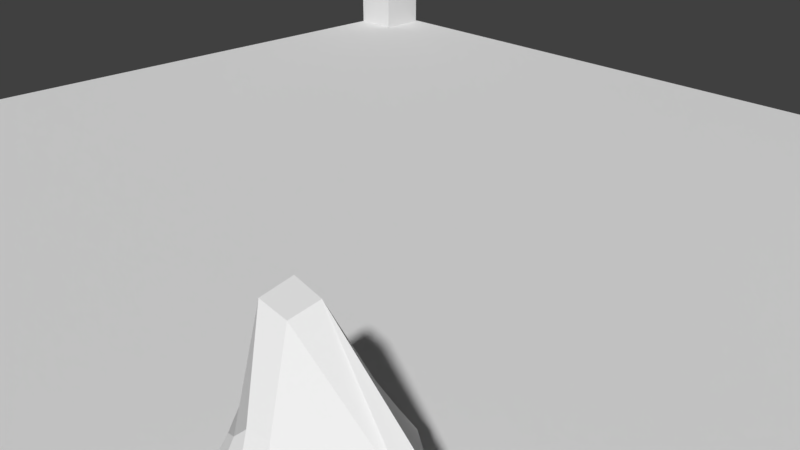 # Source: blob.blend  (saved by Blender 2.79.0; exported with 4.5.12 LTS)
import bpy
from mathutils import Matrix  # noqa: F401  (used for matrix-valued properties, if any)

bpy.ops.wm.read_factory_settings(use_empty=True)
scene = bpy.context.scene
scene.name = 'Scene'

# ---- collections
col_collection_1 = bpy.data.collections.new('Collection 1'); scene.collection.children.link(col_collection_1)

# ---- materials (node trees are filled in below, after node groups)
mat_blorb = bpy.data.materials.new('blorb')
mat_blorb.alpha_threshold = 0.0
mat_blorb.use_transparent_shadow = False
mat_blorb.roughness = 0.5
mat_none_none = bpy.data.materials.new('None_NONE')
mat_none_none.alpha_threshold = 0.0
mat_none_none.use_transparent_shadow = False
mat_none_none.specular_color = (0.8, 0.8, 0.8)
mat_none_none.roughness = 0.5
mat_none_none.specular_intensity = 1.0
mat_none = bpy.data.materials.new('None')
mat_none.alpha_threshold = 0.0
mat_none.use_transparent_shadow = False
mat_none.specular_color = (0.8, 0.8, 0.8)
mat_none.roughness = 0.5
mat_none.specular_intensity = 1.0

# ---- material node trees
mat_blorb.use_nodes = True; mat_blorb.node_tree.nodes.clear()
_N = mat_blorb.node_tree.nodes; _L = mat_blorb.node_tree.links
n0 = _N.new('ShaderNodeOutputMaterial'); n0.name = 'Material Output'; n0.location = (300, 300)
n1 = _N.new('ShaderNodeBsdfDiffuse'); n1.name = 'Diffuse BSDF'; n1.location = (10, 300)
n2 = _N.new('ShaderNodeTexImage'); n2.name = 'Image Texture'; n2.location = (-219, 426)
n2.width = 140
_L.new(n1.outputs[0], n0.inputs[0])
n0.is_active_output = True

# ---- world
world_world = bpy.data.worlds.new('World'); scene.world = world_world
world_world.color = (0.05088, 0.05088, 0.05088)
world_world.use_sun_shadow = False
world_world.sun_shadow_jitter_overblur = 0.0
world_world.cycles.sampling_method = 'MANUAL'

# ---- cameras
cam_camera = bpy.data.cameras.new('Camera')
cam_camera.clip_end = 100.0
cam_camera.lens = 35.0
cam_camera.sensor_width = 32.0
cam_camera.sensor_height = 18.0
cam_camera.ortho_scale = 7.314
cam_camera.dof.focus_distance = 0.0
cam_camera.dof.aperture_fstop = 128.0

# ---- meshes
me_cube_001 = bpy.data.meshes.new('Cube.001')
me_cube_001.from_pydata([(-1.019, -1.095, -1.013), (-1.0, -1.0, 1.0), (-1.455, 1.039, -1.51), (-1.493, 1.269, 1.089), (1.0, -1.0, -1.0), (0.8733, -1.564, 0.9116), (1.0, 1.0, -1.0), (1.184, 1.515, 1.044), (-1.935, 0.1802, -1.129), (-1.234, -1.272, -0.006519), (-1.383, 0.0865, 1.253), (-1.084, 1.736, -0.006123), (-0.3524, 1.004, -1.568), (-0.3721, 1.446, 1.294), (1.322, 1.496, 0.02326), (1.225, 0.0, -1.225), (1.384, 0.4442, 1.263), (1.206, -1.314, -0.01245), (0.0, -1.225, -1.225), (-0.1709, -1.369, 1.061), (-0.11, 0.06007, 1.752), (0.0, 0.0, -1.732), (-0.4643, -2.024, -0.4514), (1.774, 0.1179, 0.01012), (0.1315, 2.1, 0.03158), (-1.889, -0.2887, -0.03047), (-1.451, -0.5986, -1.152), (-1.169, -1.176, 0.5235), (-1.603, 0.7625, 1.246), (-1.38, 1.536, -0.9012), (-1.007, 1.012, -1.664), (0.5881, 1.346, 1.183), (1.172, 1.18, -0.5236), (1.167, 0.5246, -1.167), (1.09, -0.9259, 1.11), (1.167, -1.167, -0.5246), (0.5246, -1.167, -1.167), (-0.5945, -1.211, 1.099), (-1.822, 0.7592, -1.123), (-1.196, -1.306, -0.5437), (-1.167, -0.5246, 1.167), (-1.343, 1.372, 0.5702), (0.496, 1.149, -1.195), (-1.048, 1.453, 1.262), (1.342, 1.658, 0.5667), (1.167, -0.5246, -1.167), (1.375, 1.105, 1.217), (1.059, -1.64, 0.4487), (-0.5246, -1.167, -1.167), (0.3069, -1.546, 0.9728), (-0.0001595, -0.6636, 1.6), (-0.5323, 0.9534, 1.697), (0.6625, -0.001571, 1.6), (-0.8685, 0.1123, 1.638), (0.0, -0.6628, -1.6), (-0.01231, 0.6551, -1.612), (-0.8712, 0.1137, -1.562), (0.6628, 0.0, -1.6), (-0.8247, -1.702, -0.1574), (0.3167, -1.818, -0.3366), (-0.02105, -1.613, -0.6833), (-0.6177, -1.989, 0.06221), (1.599, -0.6692, -0.0008787), (1.687, 0.9062, 0.02088), (1.6, 0.0, -0.6628), (1.815, 0.6023, 0.7145), (0.7554, 1.859, 0.02223), (-0.4381, 2.249, 0.04714), (-0.1469, 1.748, -0.8868), (0.08045, 1.825, 0.6821), (-1.887, 0.806, 0.04862), (-1.654, -0.9257, -0.03623), (-1.955, -0.4129, -0.694), (-1.72, 0.06113, 0.6839), (-1.486, -0.6353, 0.6355), (-1.583, -1.106, -0.703), (-1.998, 0.8618, -0.5648), (-0.5766, 1.682, 0.6562), (-0.8436, 1.881, -1.029), (0.6468, 1.543, -0.6319), (1.754, 1.382, 0.7017), (1.484, 0.626, -0.6368), (1.484, -0.626, -0.6368), (0.1541, -1.792, 0.1788), (0.6138, -1.492, -0.6486), (-0.6299, -1.489, -0.6405), (0.6368, 0.626, -1.484), (-0.8801, 0.6681, -1.529), (-0.6952, -0.5941, -1.474), (-1.314, 0.9958, 1.607), (0.653, 0.6853, 1.49), (0.5915, -0.846, 1.454), (-0.6368, -0.626, 1.484), (0.6368, -0.626, -1.484), (-0.8518, -1.626, 0.4173), (1.416, -0.9666, 0.5891), (0.7245, 1.76, 0.6605), (-1.721, 0.7552, 0.6798), (-1.187, -0.9, -1.108), (-1.096, -1.096, 0.7712), (-1.535, 1.011, 1.176), (-1.46, 1.33, -1.281), (-1.283, 1.036, -1.651), (0.8913, 1.432, 1.125), (1.096, 1.096, -0.7712), (1.096, 0.7712, -1.096), (0.9816, -1.328, 1.02), (1.096, -1.096, -0.7712), (0.7712, -1.096, -1.096), (-0.7834, -1.104, 1.084), (-1.902, 0.4968, -1.11), (-1.231, -1.308, -0.279), (-1.239, -0.2503, 1.216), (-1.129, 1.52, 0.2952), (0.09696, 1.104, -1.375), (-0.7845, 1.494, 1.305), (1.361, 1.633, 0.3017), (1.211, -0.2655, -1.211), (1.414, 0.8334, 1.259), (1.151, -1.485, 0.2244), (-0.2655, -1.211, -1.211), (0.06192, -1.451, 1.021), (-0.006315, -0.9845, 1.436), (-0.3878, 0.5495, 1.768), (1.013, 0.1396, 1.453), (-0.5142, 0.09632, 1.73), (4.221e-10, -0.9627, -1.441), (0.0, 0.3377, -1.698), (-1.471, 0.2686, -1.35), (0.3377, -1.45e-09, -1.698), (-0.9837, -1.463, -0.01969), (-0.127, -1.991, -0.452), (8.78e-10, -1.441, -0.9628), (-0.6177, -2.087, -0.2629), (1.433, -0.9993, -0.005037), (1.774, 0.5516, 0.01835), (1.441, -3.399e-10, -0.9628), (1.847, 0.418, 0.3736), (1.053, 1.694, 0.02173), (-0.1751, 2.176, 0.03146), (-0.3584, 1.3, -1.34), (0.1102, 2.006, 0.3642), (-1.447, 1.293, 0.02611), (-1.765, -0.6533, -0.04331), (-2.008, -0.1921, -0.9389), (-1.831, -0.05295, 0.3421), (-1.763, -0.1811, -1.145), (-1.216, -1.238, 0.2618), (-1.534, 0.4423, 1.269), (-1.165, 1.79, -0.4067), (-0.7337, 0.957, -1.678), (0.1455, 1.36, 1.243), (1.251, 1.322, -0.2559), (1.211, 0.2655, -1.211), (1.275, -0.1185, 1.219), (1.21, -1.212, -0.2657), (0.2655, -1.211, -1.211), (-0.4034, -1.302, 1.077), (-1.615, 0.886, -1.299), (-1.125, -1.235, -0.7904), (-1.096, -0.7712, 1.096), (-1.468, 1.302, 0.839), (0.7712, 1.096, -1.096), (-1.328, 1.4, 1.197), (1.278, 1.604, 0.8148), (1.096, -0.7712, -1.096), (1.308, 1.363, 1.147), (0.9599, -1.667, 0.6734), (-0.7733, -1.106, -1.098), (0.5912, -1.612, 0.9501), (-8.085e-11, -0.3377, 1.698), (-0.5495, 1.263, 1.54), (0.3276, 0.005537, 1.7), (-1.163, 0.1091, 1.477), (0.0, -0.3377, -1.698), (-0.1465, 0.8704, -1.583), (-0.3403, 0.001397, -1.697), (0.9628, -1.194e-09, -1.441), (-0.7057, -1.93, -0.3579), (0.8361, -1.553, -0.1208), (-0.1957, -1.821, -0.5281), (-0.4534, -1.726, 0.522), (1.701, -0.3295, 0.0007041), (1.541, 1.244, 0.02412), (1.698, 0.0, -0.3377), (1.662, 0.6199, 1.016), (0.4446, 1.997, 0.02566), (-0.7538, 2.081, 0.03123), (0.08728, 2.081, -0.3636), (-0.03235, 1.583, 0.9844), (-2.01, 0.244, 0.01503), (-1.471, -1.107, -0.01986), (-1.904, -0.483, -0.3941), (-1.565, 0.06783, 0.9853), (-1.59, -0.3127, 0.6634), (-1.352, -0.9245, 0.5893), (-1.59, -0.7582, 0.3098), (-1.349, -0.5852, 0.9176), (-1.714, -0.8465, -0.7297), (-1.411, -1.213, -0.6323), (-1.45, -0.9911, -0.9719), (-1.649, -1.045, -0.3776), (-1.521, 1.165, -0.7869), (-2.205, 0.2391, -0.6122), (-2.009, 0.8007, -0.8687), (-1.938, 0.8761, -0.2575), (-0.2422, 1.781, 0.6787), (-0.9645, 1.54, 0.6208), (-0.4968, 2.012, 0.362), (-0.8491, 1.526, 0.9698), (-0.5284, 1.838, -1.0), (-1.071, 1.834, -0.942), (-1.022, 1.417, -1.458), (-0.5772, 2.17, -0.4343), (0.9205, 1.372, -0.589), (0.2796, 1.659, -0.7368), (0.5661, 1.337, -0.9362), (0.7172, 1.742, -0.3091), (1.839, 1.075, 0.7253), (1.585, 1.573, 0.6476), (1.775, 1.231, 0.3734), (1.619, 1.341, 0.9825), (1.568, 0.3183, -0.6604), (1.349, 0.9125, -0.5909), (1.349, 0.5852, -0.9176), (1.577, 0.6788, -0.3219), (1.349, -0.9125, -0.5909), (1.568, -0.3183, -0.6604), (1.349, -0.5852, -0.9176), (1.569, -0.6553, -0.3239), (-0.2994, -1.957, 0.05983), (0.6595, -1.764, 0.3632), (0.1986, -1.856, -0.1201), (0.1871, -1.697, 0.5376), (0.2958, -1.582, -0.6823), (0.9125, -1.349, -0.5909), (0.5852, -1.349, -0.9177), (0.513, -1.659, -0.4623), (-0.9214, -1.392, -0.5969), (-0.3373, -1.58, -0.679), (-0.5852, -1.349, -0.9177), (-0.7212, -1.611, -0.388), (0.6604, 0.3183, -1.568), (0.5909, 0.9125, -1.349), (0.3239, 0.6553, -1.569), (0.9176, 0.5852, -1.349), (-0.8802, 0.4376, -1.529), (-0.9812, 0.8213, -1.595), (-1.439, 0.7599, -1.362), (-0.3572, 0.6343, -1.601), (-0.5909, -0.9125, -1.349), (-0.8145, -0.2342, -1.54), (-1.174, -0.4745, -1.307), (-0.3239, -0.6553, -1.569), (-1.174, 0.5988, 1.662), (-1.268, 1.282, 1.472), (-1.001, 1.025, 1.692), (-1.508, 0.9076, 1.456), (0.6686, 0.341, 1.57), (0.6188, 1.047, 1.363), (1.02, 0.8703, 1.373), (0.1017, 0.7766, 1.609), (0.5308, -1.186, 1.308), (0.6418, -0.4089, 1.556), (0.8357, -0.9829, 1.294), (0.3109, -0.7184, 1.56), (-0.5909, -0.9125, 1.349), (-0.6693, -0.3134, 1.57), (-0.3239, -0.6553, 1.569), (-0.9176, -0.5852, 1.349), (0.5909, -0.9125, -1.349), (0.6604, -0.3183, -1.568), (0.3239, -0.6553, -1.569), (0.9176, -0.5852, -1.349), (-0.9532, -1.375, 0.5514), (-0.7978, -1.87, 0.1942), (-0.8562, -1.696, 0.1286), (-0.7675, -1.463, 0.7404), (1.258, -1.354, 0.5301), (1.662, -0.06163, 0.6819), (1.538, -0.8075, 0.303), (1.279, -0.9542, 0.8646), (1.029, 1.674, 0.6188), (0.4044, 1.809, 0.6811), (0.7508, 1.836, 0.3469), (0.6808, 1.616, 0.9406), (-1.648, 1.077, 0.6454), (-1.784, 0.4363, 0.6996), (-1.8, 0.7795, 0.3655), (-1.667, 0.7591, 0.9754), (-1.669, 0.4353, 1.0), (-1.895, 0.3952, 0.3685), (-1.604, 1.172, 0.3494), (0.3578, 1.586, 0.9688), (0.4192, 1.903, 0.3573), (1.071, 1.754, 0.3293), (1.523, -0.002822, 0.9785), (1.717, -0.1875, 0.3492), (1.374, -1.159, 0.2717), (-0.6608, -1.645, 0.6004), (-0.8013, -1.958, -0.1178), (-0.9755, -1.434, 0.2766), (0.9541, -0.297, -1.416), (0.3368, -0.3337, -1.664), (0.3004, -0.9509, -1.417), (-0.9751, -0.2855, 1.42), (-0.3377, -0.3333, 1.664), (-0.3015, -0.9516, 1.416), (0.3351, -0.3419, 1.663), (0.9252, -0.4589, 1.392), (0.7624, -1.311, 1.177), (0.04151, 1.107, 1.466), (0.9787, 1.194, 1.27), (1.04, 0.5372, 1.436), (-1.452, 1.178, 1.348), (-0.9778, 1.321, 1.54), (-0.8367, 0.6066, 1.755), (-0.3368, -0.3337, -1.664), (-1.416, -0.06154, -1.335), (-0.9059, -0.8507, -1.235), (-0.5175, 0.8149, -1.627), (-1.409, 0.8631, -1.514), (-1.496, 0.5864, -1.323), (0.8568, 0.8532, -1.24), (0.256, 0.9229, -1.46), (0.3368, 0.3337, -1.664), (-0.4951, -1.765, -0.4937), (-0.297, -1.416, -0.9542), (-0.86, -1.273, -0.8614), (0.9156, -1.439, -0.3348), (0.8532, -1.241, -0.8568), (0.297, -1.416, -0.9542), (0.595, -1.749, 0.6306), (0.7516, -1.67, 0.1157), (-0.2839, -2.053, -0.2638), (1.664, -0.3337, -0.3368), (1.416, -0.297, -0.9541), (1.241, -0.8532, -0.8568), (1.44, 1.017, -0.2947), (1.241, 0.8532, -0.8568), (1.416, 0.297, -0.9541), (1.48, 1.523, 0.9143), (1.608, 1.486, 0.3463), (1.865, 0.8953, 0.385), (0.4252, 1.931, -0.3186), (0.1225, 1.324, -1.13), (0.8532, 1.241, -0.8568), (-0.879, 2.03, -0.4223), (-1.224, 1.485, -1.378), (-0.7526, 1.322, -1.462), (-1.216, 1.448, 0.9238), (-0.811, 1.808, 0.334), (-0.193, 2.058, 0.3706), (-2.11, 0.1255, -0.3271), (-2.156, 0.3411, -0.8766), (-1.58, 1.028, -1.103), (-1.461, -1.165, -0.33), (-1.298, -1.13, -0.895), (-1.697, -0.6479, -0.9826), (-1.241, -0.8532, 0.8568), (-1.431, -1.018, 0.2912), (-1.701, -0.4243, 0.3261), (-1.433, -0.2873, 0.9573), (-1.771, -0.855, -0.4086), (-1.429, 1.305, -0.3952), (-0.4785, 1.585, 0.9959), (-0.2432, 2.19, -0.4072), (0.9958, 1.542, -0.2896), (1.686, 1.053, 1.019), (1.667, 0.3418, -0.3361), (1.417, -0.951, -0.3004), (-0.1638, -1.709, 0.5063), (0.1365, -1.788, -0.5286), (-0.9608, -1.452, -0.3079), (0.9541, 0.297, -1.416), (-0.3411, 0.3361, -1.663), (-0.3004, -0.9509, -1.417), (-1.4, 0.5406, 1.497), (0.2001, 0.4084, 1.689), (0.27, -1.069, 1.394), (-0.8568, -0.8532, 1.24), (0.8568, -0.8532, -1.24), (-0.8919, -1.265, 0.8192), (1.126, -1.41, 0.7801), (0.9927, 1.631, 0.8903), (-1.605, 1.052, 0.923)], [], [(385, 100, 3, 161), (384, 103, 7, 164), (383, 106, 5, 167), (382, 109, 1, 99), (381, 165, 4, 108), (380, 160, 1, 109), (379, 122, 19, 121), (378, 123, 20, 172), (377, 148, 10, 173), (376, 126, 18, 120), (375, 127, 21, 176), (374, 153, 15, 177), (373, 130, 9, 111), (372, 131, 22, 180), (371, 121, 19, 181), (370, 134, 17, 155), (369, 135, 23, 184), (368, 118, 16, 185), (367, 138, 14, 152), (366, 139, 24, 188), (365, 115, 13, 189), (364, 142, 11, 149), (363, 143, 25, 192), (362, 112, 10, 193), (361, 194, 73, 145), (360, 195, 74, 196), (359, 160, 40, 197), (358, 198, 72, 144), (357, 199, 75, 200), (356, 191, 71, 201), (355, 202, 29, 101), (354, 203, 76, 204), (353, 190, 70, 205), (352, 206, 69, 141), (351, 207, 77, 208), (350, 163, 43, 209), (349, 210, 68, 140), (348, 211, 78, 212), (347, 187, 67, 213), (346, 214, 32, 104), (345, 215, 79, 216), (344, 186, 66, 217), (343, 218, 65, 137), (342, 219, 80, 220), (341, 166, 46, 221), (340, 222, 64, 136), (339, 223, 81, 224), (338, 183, 63, 225), (337, 226, 35, 107), (336, 227, 82, 228), (335, 182, 62, 229), (334, 230, 61, 133), (333, 231, 83, 232), (332, 169, 49, 233), (331, 234, 60, 132), (330, 235, 84, 236), (329, 179, 59, 237), (328, 238, 39, 159), (327, 239, 85, 240), (326, 178, 58, 241), (325, 242, 57, 129), (324, 243, 86, 244), (323, 105, 33, 245), (322, 246, 56, 128), (321, 247, 87, 248), (320, 175, 55, 249), (319, 250, 48, 168), (318, 251, 88, 252), (317, 174, 54, 253), (316, 254, 53, 125), (315, 255, 89, 256), (314, 100, 28, 257), (313, 258, 52, 124), (312, 259, 90, 260), (311, 171, 51, 261), (310, 262, 49, 169), (309, 263, 91, 264), (308, 170, 50, 265), (307, 266, 37, 157), (306, 267, 92, 268), (305, 112, 40, 269), (304, 270, 36, 156), (303, 271, 93, 272), (302, 117, 45, 273), (301, 274, 27, 147), (300, 275, 94, 276), (299, 157, 37, 277), (298, 278, 47, 119), (297, 279, 95, 280), (296, 154, 34, 281), (295, 282, 44, 116), (294, 283, 96, 284), (293, 151, 31, 285), (292, 286, 41, 113), (291, 287, 97, 288), (290, 148, 28, 289), (287, 290, 289, 97), (73, 193, 290, 287), (193, 10, 148, 290), (190, 291, 288, 70), (25, 145, 291, 190), (145, 73, 287, 291), (142, 292, 113, 11), (70, 288, 292, 142), (288, 97, 286, 292), (283, 293, 285, 96), (69, 189, 293, 283), (189, 13, 151, 293), (186, 294, 284, 66), (24, 141, 294, 186), (141, 69, 283, 294), (138, 295, 116, 14), (66, 284, 295, 138), (284, 96, 282, 295), (279, 296, 281, 95), (65, 185, 296, 279), (185, 16, 154, 296), (182, 297, 280, 62), (23, 137, 297, 182), (137, 65, 279, 297), (134, 298, 119, 17), (62, 280, 298, 134), (280, 95, 278, 298), (275, 299, 277, 94), (61, 181, 299, 275), (181, 19, 157, 299), (178, 300, 276, 58), (22, 133, 300, 178), (133, 61, 275, 300), (130, 301, 147, 9), (58, 276, 301, 130), (276, 94, 274, 301), (271, 302, 273, 93), (57, 177, 302, 271), (177, 15, 117, 302), (174, 303, 272, 54), (21, 129, 303, 174), (129, 57, 271, 303), (126, 304, 156, 18), (54, 272, 304, 126), (272, 93, 270, 304), (267, 305, 269, 92), (53, 173, 305, 267), (173, 10, 112, 305), (170, 306, 268, 50), (20, 125, 306, 170), (125, 53, 267, 306), (122, 307, 157, 19), (50, 268, 307, 122), (268, 92, 266, 307), (263, 308, 265, 91), (52, 172, 308, 263), (172, 20, 170, 308), (154, 309, 264, 34), (16, 124, 309, 154), (124, 52, 263, 309), (106, 310, 169, 5), (34, 264, 310, 106), (264, 91, 262, 310), (259, 311, 261, 90), (31, 151, 311, 259), (151, 13, 171, 311), (166, 312, 260, 46), (7, 103, 312, 166), (103, 31, 259, 312), (118, 313, 124, 16), (46, 260, 313, 118), (260, 90, 258, 313), (255, 314, 257, 89), (43, 163, 314, 255), (163, 3, 100, 314), (171, 315, 256, 51), (13, 115, 315, 171), (115, 43, 255, 315), (123, 316, 125, 20), (51, 256, 316, 123), (256, 89, 254, 316), (251, 317, 253, 88), (56, 176, 317, 251), (176, 21, 174, 317), (146, 318, 252, 26), (8, 128, 318, 146), (128, 56, 251, 318), (98, 319, 168, 0), (26, 252, 319, 98), (252, 88, 250, 319), (247, 320, 249, 87), (30, 150, 320, 247), (150, 12, 175, 320), (158, 321, 248, 38), (2, 102, 321, 158), (102, 30, 247, 321), (110, 322, 128, 8), (38, 248, 322, 110), (248, 87, 246, 322), (243, 323, 245, 86), (42, 162, 323, 243), (162, 6, 105, 323), (175, 324, 244, 55), (12, 114, 324, 175), (114, 42, 243, 324), (127, 325, 129, 21), (55, 244, 325, 127), (244, 86, 242, 325), (239, 326, 241, 85), (60, 180, 326, 239), (180, 22, 178, 326), (120, 327, 240, 48), (18, 132, 327, 120), (132, 60, 239, 327), (168, 328, 159, 0), (48, 240, 328, 168), (240, 85, 238, 328), (235, 329, 237, 84), (35, 155, 329, 235), (155, 17, 179, 329), (108, 330, 236, 36), (4, 107, 330, 108), (107, 35, 235, 330), (156, 331, 132, 18), (36, 236, 331, 156), (236, 84, 234, 331), (231, 332, 233, 83), (47, 167, 332, 231), (167, 5, 169, 332), (179, 333, 232, 59), (17, 119, 333, 179), (119, 47, 231, 333), (131, 334, 133, 22), (59, 232, 334, 131), (232, 83, 230, 334), (227, 335, 229, 82), (64, 184, 335, 227), (184, 23, 182, 335), (117, 336, 228, 45), (15, 136, 336, 117), (136, 64, 227, 336), (165, 337, 107, 4), (45, 228, 337, 165), (228, 82, 226, 337), (223, 338, 225, 81), (32, 152, 338, 223), (152, 14, 183, 338), (105, 339, 224, 33), (6, 104, 339, 105), (104, 32, 223, 339), (153, 340, 136, 15), (33, 224, 340, 153), (224, 81, 222, 340), (219, 341, 221, 80), (44, 164, 341, 219), (164, 7, 166, 341), (183, 342, 220, 63), (14, 116, 342, 183), (116, 44, 219, 342), (135, 343, 137, 23), (63, 220, 343, 135), (220, 80, 218, 343), (215, 344, 217, 79), (68, 188, 344, 215), (188, 24, 186, 344), (114, 345, 216, 42), (12, 140, 345, 114), (140, 68, 215, 345), (162, 346, 104, 6), (42, 216, 346, 162), (216, 79, 214, 346), (211, 347, 213, 78), (29, 149, 347, 211), (149, 11, 187, 347), (102, 348, 212, 30), (2, 101, 348, 102), (101, 29, 211, 348), (150, 349, 140, 12), (30, 212, 349, 150), (212, 78, 210, 349), (207, 350, 209, 77), (41, 161, 350, 207), (161, 3, 163, 350), (187, 351, 208, 67), (11, 113, 351, 187), (113, 41, 207, 351), (139, 352, 141, 24), (67, 208, 352, 139), (208, 77, 206, 352), (203, 353, 205, 76), (72, 192, 353, 203), (192, 25, 190, 353), (110, 354, 204, 38), (8, 144, 354, 110), (144, 72, 203, 354), (158, 355, 101, 2), (38, 204, 355, 158), (204, 76, 202, 355), (199, 356, 201, 75), (39, 111, 356, 199), (111, 9, 191, 356), (98, 357, 200, 26), (0, 159, 357, 98), (159, 39, 199, 357), (146, 358, 144, 8), (26, 200, 358, 146), (200, 75, 198, 358), (195, 359, 197, 74), (27, 99, 359, 195), (99, 1, 160, 359), (191, 360, 196, 71), (9, 147, 360, 191), (147, 27, 195, 360), (143, 361, 145, 25), (71, 196, 361, 143), (196, 74, 194, 361), (194, 362, 193, 73), (74, 197, 362, 194), (197, 40, 112, 362), (198, 363, 192, 72), (75, 201, 363, 198), (201, 71, 143, 363), (202, 364, 149, 29), (76, 205, 364, 202), (205, 70, 142, 364), (206, 365, 189, 69), (77, 209, 365, 206), (209, 43, 115, 365), (210, 366, 188, 68), (78, 213, 366, 210), (213, 67, 139, 366), (214, 367, 152, 32), (79, 217, 367, 214), (217, 66, 138, 367), (218, 368, 185, 65), (80, 221, 368, 218), (221, 46, 118, 368), (222, 369, 184, 64), (81, 225, 369, 222), (225, 63, 135, 369), (226, 370, 155, 35), (82, 229, 370, 226), (229, 62, 134, 370), (230, 371, 181, 61), (83, 233, 371, 230), (233, 49, 121, 371), (234, 372, 180, 60), (84, 237, 372, 234), (237, 59, 131, 372), (238, 373, 111, 39), (85, 241, 373, 238), (241, 58, 130, 373), (242, 374, 177, 57), (86, 245, 374, 242), (245, 33, 153, 374), (246, 375, 176, 56), (87, 249, 375, 246), (249, 55, 127, 375), (250, 376, 120, 48), (88, 253, 376, 250), (253, 54, 126, 376), (254, 377, 173, 53), (89, 257, 377, 254), (257, 28, 148, 377), (258, 378, 172, 52), (90, 261, 378, 258), (261, 51, 123, 378), (262, 379, 121, 49), (91, 265, 379, 262), (265, 50, 122, 379), (266, 380, 109, 37), (92, 269, 380, 266), (269, 40, 160, 380), (270, 381, 108, 36), (93, 273, 381, 270), (273, 45, 165, 381), (274, 382, 99, 27), (94, 277, 382, 274), (277, 37, 109, 382), (278, 383, 167, 47), (95, 281, 383, 278), (281, 34, 106, 383), (282, 384, 164, 44), (96, 285, 384, 282), (285, 31, 103, 384), (286, 385, 161, 41), (97, 289, 385, 286), (289, 28, 100, 385)])
_uv = me_cube_001.uv_layers.new(name='UVMap')
_uv.uv.foreach_set('vector', [0.7717, 0.5615, 0.7582, 0.5341, 0.7873, 0.5288, 0.8037, 0.5548, 0.5558, 0.5658, 0.5244, 0.5584, 0.5481, 0.5327, 0.5765, 0.5368, 0.05943, 0.8504, 0.08327, 0.8744, 0.05599, 0.8883, 0.03072, 0.8695, 0.5514, 0.2395, 0.5866, 0.2423, 0.5742, 0.2712, 0.5451, 0.2718, 0.9616, 0.2755, 0.962, 0.3112, 0.9363, 0.3026, 0.9313, 0.2704, 0.6076, 0.2691, 0.5878, 0.2981, 0.5742, 0.2712, 0.5866, 0.2423, 0.6533, 0.1358, 0.651, 0.1718, 0.5962, 0.1586, 0.5972, 0.1275, 0.2829, 0.8604, 0.3034, 0.8944, 0.2583, 0.9095, 0.248, 0.8813, 0.6585, 0.423, 0.6283, 0.4276, 0.6207, 0.3877, 0.651, 0.3688, 0.9355, 0.1305, 0.9457, 0.1645, 0.9107, 0.1727, 0.9025, 0.1424, 0.2257, 0.357, 0.2313, 0.3166, 0.2683, 0.3222, 0.2623, 0.3624, 0.2467, 0.1914, 0.2512, 0.1537, 0.2803, 0.1559, 0.2792, 0.1952, 0.4304, 0.2176, 0.4582, 0.2237, 0.4572, 0.2635, 0.4289, 0.2566, 0.834, 0.9674, 0.8123, 0.9396, 0.807, 0.8986, 0.8288, 0.927, 0.5303, 0.1271, 0.5972, 0.1275, 0.5962, 0.1586, 0.5218, 0.1574, 0.8932, 0.3857, 0.8658, 0.4015, 0.8394, 0.3718, 0.8673, 0.3609, 0.1346, 0.599, 0.1761, 0.6081, 0.1378, 0.6375, 0.1046, 0.6206, 0.2872, 0.6647, 0.2854, 0.7177, 0.2519, 0.747, 0.2494, 0.696, 0.09742, 0.1316, 0.07767, 0.112, 0.1032, 0.08192, 0.1247, 0.1024, 0.6316, 0.7875, 0.5922, 0.7578, 0.6057, 0.7209, 0.6414, 0.7446, 0.473, 0.7229, 0.4265, 0.7385, 0.4467, 0.6913, 0.4958, 0.6737, 0.8672, 0.6934, 0.8444, 0.6468, 0.9001, 0.6197, 0.9216, 0.6633, 0.4122, 0.3426, 0.4552, 0.3607, 0.4637, 0.3982, 0.4208, 0.3816, 0.5778, 0.3641, 0.6112, 0.3494, 0.6207, 0.3877, 0.5872, 0.402, 0.5015, 0.3744, 0.5424, 0.3749, 0.5517, 0.4137, 0.5103, 0.413, 0.4885, 0.3057, 0.5238, 0.3079, 0.533, 0.342, 0.4931, 0.3403, 0.5565, 0.3046, 0.5878, 0.2981, 0.6002, 0.323, 0.5673, 0.3348, 0.3635, 0.3396, 0.3821, 0.3322, 0.3912, 0.3871, 0.3718, 0.4037, 0.8503, 0.03731, 0.8195, 0.03598, 0.8272, 0.01332, 0.8611, 0.01695, 0.4207, 0.29, 0.4532, 0.2995, 0.4512, 0.331, 0.4134, 0.3175, 0.8717, 0.7914, 0.8705, 0.747, 0.915, 0.7369, 0.9124, 0.7927, 0.7758, 0.8136, 0.7515, 0.7903, 0.8131, 0.7468, 0.8224, 0.7847, 0.731, 0.7628, 0.7285, 0.7158, 0.782, 0.6787, 0.8015, 0.7103, 0.5563, 0.7389, 0.5189, 0.7192, 0.5351, 0.6847, 0.5707, 0.7036, 0.525, 0.8005, 0.4848, 0.7938, 0.5029, 0.754, 0.5415, 0.7715, 0.4414, 0.8036, 0.4087, 0.8009, 0.4171, 0.7684, 0.4564, 0.7633, 0.1102, 0.3872, 0.05165, 0.3374, 0.06569, 0.2883, 0.117, 0.3354, 0.08414, 0.4395, 0.04285, 0.4015, 0.04247, 0.3761, 0.0957, 0.4186, 0.599, 0.8533, 0.5622, 0.8189, 0.5792, 0.789, 0.6175, 0.8253, 0.1356, 0.1723, 0.1188, 0.1532, 0.1425, 0.123, 0.1538, 0.1417, 0.119, 0.2694, 0.07989, 0.2325, 0.09667, 0.1857, 0.1218, 0.2086, 0.6507, 0.6993, 0.6196, 0.6826, 0.6325, 0.6431, 0.6605, 0.6594, 0.2302, 0.61, 0.2687, 0.6284, 0.2269, 0.6617, 0.1879, 0.6433, 0.6357, 0.5187, 0.6071, 0.5096, 0.6065, 0.4812, 0.6364, 0.4895, 0.5752, 0.5064, 0.5413, 0.5084, 0.5329, 0.4881, 0.572, 0.481, 0.2475, 0.1196, 0.2435, 0.0907, 0.2784, 0.09109, 0.2801, 0.1207, 0.1834, 0.1302, 0.175, 0.1072, 0.2087, 0.09609, 0.2148, 0.1227, 0.1611, 0.08462, 0.1338, 0.05848, 0.1726, 0.04529, 0.2001, 0.07331, 0.9409, 0.339, 0.918, 0.3641, 0.8906, 0.3438, 0.9138, 0.3242, 0.9901, 0.3595, 0.9687, 0.3914, 0.9444, 0.3801, 0.9665, 0.351, 0.07579, 0.646, 0.09858, 0.6724, 0.06938, 0.7022, 0.04912, 0.6754, 0.4385, 0.1059, 0.4734, 0.1187, 0.4622, 0.151, 0.4266, 0.1396, 0.7921, 0.3217, 0.7625, 0.3221, 0.761, 0.2537, 0.7833, 0.244, 0.5665, 0.04469, 0.6026, 0.05887, 0.5976, 0.0942, 0.5453, 0.09059, 0.8846, 0.2189, 0.8511, 0.2305, 0.8397, 0.1931, 0.8748, 0.1835, 0.9044, 0.2903, 0.8769, 0.3092, 0.8636, 0.2702, 0.8945, 0.2551, 0.8497, 0.3211, 0.822, 0.3212, 0.8075, 0.2477, 0.8342, 0.266, 0.8514, 0.08902, 0.8197, 0.09358, 0.8126, 0.06473, 0.8399, 0.06171, 0.8668, 0.1493, 0.832, 0.1565, 0.8259, 0.1248, 0.8595, 0.1179, 0.7801, 0.9886, 0.7558, 0.9681, 0.7756, 0.9431, 0.7872, 0.974, 0.2365, 0.2745, 0.2419, 0.2321, 0.2767, 0.2371, 0.273, 0.28, 0.1689, 0.2697, 0.1737, 0.2253, 0.2072, 0.228, 0.2003, 0.2686, 0.1827, 0.19, 0.1933, 0.157, 0.222, 0.1541, 0.2141, 0.1898, 0.1761, 0.4826, 0.2046, 0.4167, 0.2401, 0.421, 0.2112, 0.4847, 0.7046, 0.9272, 0.7142, 0.8785, 0.7312, 0.8758, 0.7226, 0.9385, 0.1708, 0.3709, 0.17, 0.3235, 0.1957, 0.311, 0.1924, 0.3529, 0.9086, 0.06914, 0.9236, 0.1, 0.8939, 0.1145, 0.8845, 0.08918, 0.2475, 0.4818, 0.2783, 0.4179, 0.318, 0.4058, 0.2954, 0.4569, 0.2981, 0.3653, 0.3042, 0.3255, 0.338, 0.3265, 0.3317, 0.3647, 0.705, 0.3705, 0.6843, 0.405, 0.6769, 0.3397, 0.6973, 0.3019, 0.3911, 0.7422, 0.3828, 0.7765, 0.3621, 0.7646, 0.3697, 0.7266, 0.7679, 0.5039, 0.7582, 0.5341, 0.7298, 0.541, 0.7361, 0.5077, 0.2733, 0.777, 0.2669, 0.8254, 0.2391, 0.8522, 0.2399, 0.8077, 0.5102, 0.5329, 0.4809, 0.5631, 0.4635, 0.5399, 0.4961, 0.5115, 0.4439, 0.6245, 0.4108, 0.6923, 0.3907, 0.6715, 0.4268, 0.5988, 0.6403, 0.06361, 0.6496, 0.09879, 0.5976, 0.0942, 0.6026, 0.05887, 0.1841, 0.8495, 0.2008, 0.878, 0.1562, 0.9027, 0.1324, 0.8831, 0.7049, 0.1806, 0.6975, 0.2175, 0.6776, 0.1947, 0.6822, 0.157, 0.6403, 0.2054, 0.6254, 0.2382, 0.5909, 0.2152, 0.5922, 0.1883, 0.6832, 0.2537, 0.6635, 0.2893, 0.6463, 0.264, 0.6641, 0.2296, 0.6392, 0.3218, 0.6112, 0.3494, 0.6002, 0.323, 0.6247, 0.2948, 0.9535, 0.2009, 0.959, 0.2386, 0.9253, 0.2374, 0.9184, 0.2046, 0.3086, 0.2833, 0.3106, 0.2405, 0.3423, 0.2445, 0.3418, 0.2859, 0.3108, 0.1993, 0.3086, 0.1607, 0.3353, 0.1679, 0.3404, 0.2052, 0.4891, 0.2292, 0.5192, 0.2348, 0.5155, 0.2707, 0.4858, 0.2678, 0.751, 0.9366, 0.7628, 0.8978, 0.7872, 0.8707, 0.7774, 0.9067, 0.5254, 0.1863, 0.5922, 0.1883, 0.5909, 0.2152, 0.5415, 0.2118, 0.04603, 0.7738, 0.04692, 0.8168, 0.01752, 0.8422, 0.01555, 0.8064, 0.1342, 0.6915, 0.1677, 0.7147, 0.08386, 0.785, 0.07798, 0.7418, 0.1933, 0.7448, 0.2005, 0.7891, 0.1238, 0.8474, 0.104, 0.8164, 0.6162, 0.589, 0.5846, 0.5767, 0.6046, 0.5437, 0.6307, 0.5537, 0.5845, 0.6657, 0.5507, 0.6481, 0.5674, 0.6116, 0.6004, 0.6269, 0.5164, 0.631, 0.4753, 0.6331, 0.5025, 0.5862, 0.5355, 0.5975, 0.8111, 0.6196, 0.7861, 0.5922, 0.8284, 0.5792, 0.864, 0.5984, 0.7291, 0.6656, 0.7207, 0.624, 0.7527, 0.6074, 0.7673, 0.6429, 0.7102, 0.5882, 0.7029, 0.5551, 0.7298, 0.541, 0.7404, 0.5729, 0.7207, 0.624, 0.7102, 0.5882, 0.7404, 0.5729, 0.7527, 0.6074, 0.5517, 0.4137, 0.5872, 0.402, 0.5967, 0.4376, 0.5628, 0.4455, 0.5872, 0.402, 0.6207, 0.3877, 0.6283, 0.4276, 0.5967, 0.4376, 0.7285, 0.7158, 0.7291, 0.6656, 0.7673, 0.6429, 0.782, 0.6787, 0.6882, 0.7485, 0.693, 0.6924, 0.7291, 0.6656, 0.7285, 0.7158, 0.693, 0.6924, 0.6906, 0.6455, 0.7207, 0.624, 0.7291, 0.6656, 0.8444, 0.6468, 0.8111, 0.6196, 0.864, 0.5984, 0.9001, 0.6197, 0.782, 0.6787, 0.7673, 0.6429, 0.8111, 0.6196, 0.8444, 0.6468, 0.7673, 0.6429, 0.7527, 0.6074, 0.7861, 0.5922, 0.8111, 0.6196, 0.5507, 0.6481, 0.5164, 0.631, 0.5355, 0.5975, 0.5674, 0.6116, 0.5351, 0.6847, 0.4958, 0.6737, 0.5164, 0.631, 0.5507, 0.6481, 0.4958, 0.6737, 0.4467, 0.6913, 0.4753, 0.6331, 0.5164, 0.631, 0.6196, 0.6826, 0.5845, 0.6657, 0.6004, 0.6269, 0.6325, 0.6431, 0.6057, 0.7209, 0.5707, 0.7036, 0.5845, 0.6657, 0.6196, 0.6826, 0.5707, 0.7036, 0.5351, 0.6847, 0.5507, 0.6481, 0.5845, 0.6657, 0.6439, 0.604, 0.6162, 0.589, 0.6307, 0.5537, 0.6531, 0.5668, 0.6325, 0.6431, 0.6004, 0.6269, 0.6162, 0.589, 0.6439, 0.604, 0.6004, 0.6269, 0.5674, 0.6116, 0.5846, 0.5767, 0.6162, 0.589, 0.1677, 0.7147, 0.1933, 0.7448, 0.104, 0.8164, 0.08386, 0.785, 0.2269, 0.6617, 0.2494, 0.696, 0.1933, 0.7448, 0.1677, 0.7147, 0.2494, 0.696, 0.2519, 0.747, 0.2005, 0.7891, 0.1933, 0.7448, 0.09858, 0.6724, 0.1342, 0.6915, 0.07798, 0.7418, 0.06938, 0.7022, 0.1378, 0.6375, 0.1879, 0.6433, 0.1342, 0.6915, 0.09858, 0.6724, 0.1879, 0.6433, 0.2269, 0.6617, 0.1677, 0.7147, 0.1342, 0.6915, 0.04116, 0.7352, 0.04603, 0.7738, 0.01555, 0.8064, 0.01436, 0.7707, 0.06938, 0.7022, 0.07798, 0.7418, 0.04603, 0.7738, 0.04116, 0.7352, 0.07798, 0.7418, 0.08386, 0.785, 0.04692, 0.8168, 0.04603, 0.7738, 0.4732, 0.1801, 0.5254, 0.1863, 0.5415, 0.2118, 0.5013, 0.2053, 0.4622, 0.151, 0.5218, 0.1574, 0.5254, 0.1863, 0.4732, 0.1801, 0.5218, 0.1574, 0.5962, 0.1586, 0.5922, 0.1883, 0.5254, 0.1863, 0.7558, 0.9681, 0.751, 0.9366, 0.7774, 0.9067, 0.7756, 0.9431, 0.7805, 0.1489, 0.756, 0.1395, 0.7466, 0.126, 0.7715, 0.1259, 0.4266, 0.1396, 0.4622, 0.151, 0.4732, 0.1801, 0.4391, 0.17, 0.4582, 0.2237, 0.4891, 0.2292, 0.4858, 0.2678, 0.4572, 0.2635, 0.4422, 0.1888, 0.4701, 0.1969, 0.4891, 0.2292, 0.4582, 0.2237, 0.4701, 0.1969, 0.5013, 0.2053, 0.5192, 0.2348, 0.4891, 0.2292, 0.3106, 0.2405, 0.3108, 0.1993, 0.3404, 0.2052, 0.3423, 0.2445, 0.2767, 0.2371, 0.2792, 0.1952, 0.3108, 0.1993, 0.3106, 0.2405, 0.2792, 0.1952, 0.2803, 0.1559, 0.3086, 0.1607, 0.3108, 0.1993, 0.3042, 0.3255, 0.3086, 0.2833, 0.3418, 0.2859, 0.338, 0.3265, 0.2683, 0.3222, 0.273, 0.28, 0.3086, 0.2833, 0.3042, 0.3255, 0.273, 0.28, 0.2767, 0.2371, 0.3106, 0.2405, 0.3086, 0.2833, 0.9457, 0.1645, 0.9535, 0.2009, 0.9184, 0.2046, 0.9107, 0.1727, 0.9784, 0.1593, 0.986, 0.1988, 0.9535, 0.2009, 0.9457, 0.1645, 0.986, 0.1988, 0.9901, 0.2399, 0.959, 0.2386, 0.9535, 0.2009, 0.6635, 0.2893, 0.6392, 0.3218, 0.6247, 0.2948, 0.6463, 0.264, 0.6769, 0.3397, 0.651, 0.3688, 0.6392, 0.3218, 0.6635, 0.2893, 0.651, 0.3688, 0.6207, 0.3877, 0.6112, 0.3494, 0.6392, 0.3218, 0.6975, 0.2175, 0.6832, 0.2537, 0.6641, 0.2296, 0.6776, 0.1947, 0.7117, 0.2563, 0.6973, 0.3019, 0.6832, 0.2537, 0.6975, 0.2175, 0.6973, 0.3019, 0.6769, 0.3397, 0.6635, 0.2893, 0.6832, 0.2537, 0.651, 0.1718, 0.6403, 0.2054, 0.5922, 0.1883, 0.5962, 0.1586, 0.6776, 0.1947, 0.6641, 0.2296, 0.6403, 0.2054, 0.651, 0.1718, 0.6641, 0.2296, 0.6463, 0.264, 0.6254, 0.2382, 0.6403, 0.2054, 0.2008, 0.878, 0.2153, 0.9018, 0.1757, 0.9206, 0.1562, 0.9027, 0.2391, 0.8522, 0.248, 0.8813, 0.2153, 0.9018, 0.2008, 0.878, 0.248, 0.8813, 0.2583, 0.9095, 0.2196, 0.9255, 0.2153, 0.9018, 0.2005, 0.7891, 0.1841, 0.8495, 0.1324, 0.8831, 0.1238, 0.8474, 0.2519, 0.747, 0.2399, 0.8077, 0.1841, 0.8495, 0.2005, 0.7891, 0.2399, 0.8077, 0.2391, 0.8522, 0.2008, 0.878, 0.1841, 0.8495, 0.08327, 0.8744, 0.09632, 0.9005, 0.05572, 0.9127, 0.05599, 0.8883, 0.1238, 0.8474, 0.1324, 0.8831, 0.09632, 0.9005, 0.08327, 0.8744, 0.1324, 0.8831, 0.1562, 0.9027, 0.1171, 0.9175, 0.09632, 0.9005, 0.4809, 0.5631, 0.4439, 0.6245, 0.4268, 0.5988, 0.4635, 0.5399, 0.5025, 0.5862, 0.4753, 0.6331, 0.4439, 0.6245, 0.4809, 0.5631, 0.4753, 0.6331, 0.4467, 0.6913, 0.4108, 0.6923, 0.4439, 0.6245, 0.5413, 0.5084, 0.5102, 0.5329, 0.4961, 0.5115, 0.5329, 0.4881, 0.5481, 0.5327, 0.5244, 0.5584, 0.5102, 0.5329, 0.5413, 0.5084, 0.5244, 0.5584, 0.5025, 0.5862, 0.4809, 0.5631, 0.5102, 0.5329, 0.2854, 0.7177, 0.2733, 0.777, 0.2399, 0.8077, 0.2519, 0.747, 0.3064, 0.6977, 0.2981, 0.7497, 0.2733, 0.777, 0.2854, 0.7177, 0.2981, 0.7497, 0.2916, 0.7956, 0.2669, 0.8254, 0.2733, 0.777, 0.7784, 0.481, 0.7679, 0.5039, 0.7361, 0.5077, 0.7443, 0.4824, 0.4171, 0.7684, 0.4087, 0.8009, 0.3838, 0.7992, 0.3828, 0.7765, 0.8003, 0.5065, 0.7873, 0.5288, 0.7582, 0.5341, 0.7679, 0.5039, 0.4108, 0.6923, 0.3911, 0.7422, 0.3697, 0.7266, 0.3907, 0.6715, 0.4467, 0.6913, 0.4265, 0.7385, 0.3911, 0.7422, 0.4108, 0.6923, 0.4265, 0.7385, 0.4171, 0.7684, 0.3828, 0.7765, 0.3911, 0.7422, 0.7193, 0.3186, 0.705, 0.3705, 0.6973, 0.3019, 0.7117, 0.2563, 0.3907, 0.6715, 0.3697, 0.7266, 0.3638, 0.69, 0.3833, 0.6373, 0.7062, 0.4148, 0.6865, 0.4453, 0.6843, 0.405, 0.705, 0.3705, 0.2783, 0.4179, 0.2981, 0.3653, 0.3317, 0.3647, 0.318, 0.4058, 0.2401, 0.421, 0.2623, 0.3624, 0.2981, 0.3653, 0.2783, 0.4179, 0.2623, 0.3624, 0.2683, 0.3222, 0.3042, 0.3255, 0.2981, 0.3653, 0.2524, 0.5191, 0.2475, 0.4818, 0.2954, 0.4569, 0.3024, 0.4869, 0.2105, 0.5348, 0.2112, 0.4847, 0.2475, 0.4818, 0.2524, 0.5191, 0.2112, 0.4847, 0.2401, 0.421, 0.2783, 0.4179, 0.2475, 0.4818, 0.8863, 0.04194, 0.9086, 0.06914, 0.8845, 0.08918, 0.8708, 0.06451, 0.3024, 0.4869, 0.2954, 0.4569, 0.3392, 0.4267, 0.3384, 0.4573, 0.9307, 0.03744, 0.9514, 0.0845, 0.9236, 0.1, 0.9086, 0.06914, 0.1625, 0.4262, 0.1708, 0.3709, 0.1924, 0.3529, 0.1797, 0.4136, 0.1425, 0.4291, 0.1528, 0.3971, 0.1708, 0.3709, 0.1625, 0.4262, 0.1528, 0.3971, 0.1522, 0.3463, 0.17, 0.3235, 0.1708, 0.3709, 0.7162, 0.9535, 0.7046, 0.9272, 0.7226, 0.9385, 0.7312, 0.987, 0.898, 0.8346, 0.9117, 0.8478, 0.8844, 0.8441, 0.8674, 0.822, 0.6882, 0.9015, 0.6978, 0.8707, 0.7142, 0.8785, 0.7046, 0.9272, 0.1766, 0.5259, 0.1761, 0.4826, 0.2112, 0.4847, 0.2105, 0.5348, 0.1496, 0.5132, 0.1588, 0.4747, 0.1761, 0.4826, 0.1766, 0.5259, 0.1588, 0.4747, 0.1797, 0.4136, 0.2046, 0.4167, 0.1761, 0.4826, 0.1737, 0.2253, 0.1827, 0.19, 0.2141, 0.1898, 0.2072, 0.228, 0.1445, 0.2284, 0.1532, 0.1923, 0.1827, 0.19, 0.1737, 0.2253, 0.1532, 0.1923, 0.1658, 0.1624, 0.1933, 0.157, 0.1827, 0.19, 0.17, 0.3235, 0.1689, 0.2697, 0.2003, 0.2686, 0.1957, 0.311, 0.1522, 0.3463, 0.1456, 0.2837, 0.1689, 0.2697, 0.17, 0.3235, 0.1456, 0.2837, 0.1445, 0.2284, 0.1737, 0.2253, 0.1689, 0.2697, 0.2313, 0.3166, 0.2365, 0.2745, 0.273, 0.28, 0.2683, 0.3222, 0.1957, 0.311, 0.2003, 0.2686, 0.2365, 0.2745, 0.2313, 0.3166, 0.2003, 0.2686, 0.2072, 0.228, 0.2419, 0.2321, 0.2365, 0.2745, 0.832, 0.1565, 0.7998, 0.1454, 0.7941, 0.1253, 0.8259, 0.1248, 0.8397, 0.1931, 0.808, 0.1783, 0.7998, 0.1454, 0.832, 0.1565, 0.8288, 0.927, 0.807, 0.8986, 0.8178, 0.8707, 0.834, 0.8906, 0.9025, 0.1424, 0.8668, 0.1493, 0.8595, 0.1179, 0.8939, 0.1145, 0.9107, 0.1727, 0.8748, 0.1835, 0.8668, 0.1493, 0.9025, 0.1424, 0.8748, 0.1835, 0.8397, 0.1931, 0.832, 0.1565, 0.8668, 0.1493, 0.8845, 0.08918, 0.8514, 0.08902, 0.8399, 0.06171, 0.8708, 0.06451, 0.8939, 0.1145, 0.8595, 0.1179, 0.8514, 0.08902, 0.8845, 0.08918, 0.8595, 0.1179, 0.8259, 0.1248, 0.8197, 0.09358, 0.8514, 0.08902, 0.8769, 0.3092, 0.8497, 0.3211, 0.8342, 0.266, 0.8636, 0.2702, 0.8906, 0.3438, 0.8673, 0.3609, 0.8497, 0.3211, 0.8769, 0.3092, 0.8673, 0.3609, 0.8394, 0.3718, 0.822, 0.3212, 0.8497, 0.3211, 0.9313, 0.2704, 0.9044, 0.2903, 0.8945, 0.2551, 0.9253, 0.2374, 0.9363, 0.3026, 0.9138, 0.3242, 0.9044, 0.2903, 0.9313, 0.2704, 0.9138, 0.3242, 0.8906, 0.3438, 0.8769, 0.3092, 0.9044, 0.2903, 0.9184, 0.2046, 0.8846, 0.2189, 0.8748, 0.1835, 0.9107, 0.1727, 0.9253, 0.2374, 0.8945, 0.2551, 0.8846, 0.2189, 0.9184, 0.2046, 0.8945, 0.2551, 0.8636, 0.2702, 0.8511, 0.2305, 0.8846, 0.2189, 0.5413, 0.03275, 0.5665, 0.04469, 0.5453, 0.09059, 0.5053, 0.08253, 0.7753, 0.3741, 0.7517, 0.3731, 0.7391, 0.3276, 0.7625, 0.3221, 0.5853, 0.01143, 0.6095, 0.03106, 0.6026, 0.05887, 0.5665, 0.04469, 0.822, 0.3212, 0.7921, 0.3217, 0.7833, 0.244, 0.8075, 0.2477, 0.8394, 0.3718, 0.8068, 0.3753, 0.7921, 0.3217, 0.822, 0.3212, 0.8068, 0.3753, 0.7753, 0.3741, 0.7625, 0.3221, 0.7921, 0.3217, 0.7928, 0.1886, 0.7683, 0.1788, 0.756, 0.1395, 0.7805, 0.1489, 0.8075, 0.2477, 0.7833, 0.244, 0.7683, 0.1788, 0.7928, 0.1886, 0.4749, 0.06901, 0.5053, 0.08253, 0.4734, 0.1187, 0.4385, 0.1059, 0.05593, 0.6232, 0.07579, 0.646, 0.04912, 0.6754, 0.03113, 0.6519, 0.08333, 0.5989, 0.1046, 0.6206, 0.07579, 0.646, 0.05593, 0.6232, 0.1046, 0.6206, 0.1378, 0.6375, 0.09858, 0.6724, 0.07579, 0.646, 0.3086, 0.1607, 0.3116, 0.1274, 0.3412, 0.1381, 0.3353, 0.1679, 0.2803, 0.1559, 0.2801, 0.1207, 0.3116, 0.1274, 0.3086, 0.1607, 0.2801, 0.1207, 0.2784, 0.09109, 0.3123, 0.09909, 0.3116, 0.1274, 0.962, 0.3112, 0.9409, 0.339, 0.9138, 0.3242, 0.9363, 0.3026, 0.9859, 0.3182, 0.9665, 0.351, 0.9409, 0.339, 0.962, 0.3112, 0.9665, 0.351, 0.9444, 0.3801, 0.918, 0.3641, 0.9409, 0.339, 0.175, 0.1072, 0.1611, 0.08462, 0.2001, 0.07331, 0.2087, 0.09609, 0.1425, 0.123, 0.1247, 0.1024, 0.1611, 0.08462, 0.175, 0.1072, 0.1247, 0.1024, 0.1032, 0.08192, 0.1338, 0.05848, 0.1611, 0.08462, 0.1933, 0.157, 0.1834, 0.1302, 0.2148, 0.1227, 0.222, 0.1541, 0.1658, 0.1624, 0.1538, 0.1417, 0.1834, 0.1302, 0.1933, 0.157, 0.1538, 0.1417, 0.1425, 0.123, 0.175, 0.1072, 0.1834, 0.1302, 0.2512, 0.1537, 0.2475, 0.1196, 0.2801, 0.1207, 0.2803, 0.1559, 0.222, 0.1541, 0.2148, 0.1227, 0.2475, 0.1196, 0.2512, 0.1537, 0.2148, 0.1227, 0.2087, 0.09609, 0.2435, 0.0907, 0.2475, 0.1196, 0.6071, 0.5096, 0.5752, 0.5064, 0.572, 0.481, 0.6065, 0.4812, 0.6046, 0.5437, 0.5765, 0.5368, 0.5752, 0.5064, 0.6071, 0.5096, 0.5765, 0.5368, 0.5481, 0.5327, 0.5413, 0.5084, 0.5752, 0.5064, 0.1338, 0.05848, 0.1043, 0.03617, 0.134, 0.01833, 0.1726, 0.04529, 0.1032, 0.08192, 0.08524, 0.06579, 0.1043, 0.03617, 0.1338, 0.05848, 0.6307, 0.5537, 0.6046, 0.5437, 0.6071, 0.5096, 0.6357, 0.5187, 0.1761, 0.6081, 0.2302, 0.61, 0.1879, 0.6433, 0.1378, 0.6375, 0.1726, 0.04529, 0.134, 0.01833, 0.1715, 0.01143, 0.2122, 0.03943, 0.259, 0.5914, 0.2943, 0.6103, 0.2687, 0.6284, 0.2302, 0.61, 0.07989, 0.2325, 0.04702, 0.1969, 0.0718, 0.1635, 0.09667, 0.1857, 0.06569, 0.2883, 0.02622, 0.2376, 0.04702, 0.1969, 0.07989, 0.2325, 0.6414, 0.7446, 0.6057, 0.7209, 0.6196, 0.6826, 0.6507, 0.6993, 0.1456, 0.2837, 0.119, 0.2694, 0.1218, 0.2086, 0.1445, 0.2284, 0.1522, 0.3463, 0.117, 0.3354, 0.119, 0.2694, 0.1456, 0.2837, 0.117, 0.3354, 0.06569, 0.2883, 0.07989, 0.2325, 0.119, 0.2694, 0.1532, 0.1923, 0.1356, 0.1723, 0.1538, 0.1417, 0.1658, 0.1624, 0.1445, 0.2284, 0.1218, 0.2086, 0.1356, 0.1723, 0.1532, 0.1923, 0.1218, 0.2086, 0.09667, 0.1857, 0.1188, 0.1532, 0.1356, 0.1723, 0.6362, 0.893, 0.599, 0.8533, 0.6175, 0.8253, 0.6566, 0.8737, 0.915, 0.7369, 0.9216, 0.6633, 0.9554, 0.6469, 0.9561, 0.7198, 0.9216, 0.6633, 0.9001, 0.6197, 0.9424, 0.5907, 0.9554, 0.6469, 0.1354, 0.4619, 0.08414, 0.4395, 0.0957, 0.4186, 0.1425, 0.4291, 0.898, 0.8346, 0.9124, 0.7927, 0.9405, 0.7911, 0.9117, 0.8478, 0.9124, 0.7927, 0.915, 0.7369, 0.9561, 0.7198, 0.9405, 0.7911, 0.1528, 0.3971, 0.1102, 0.3872, 0.117, 0.3354, 0.1522, 0.3463, 0.1425, 0.4291, 0.0957, 0.4186, 0.1102, 0.3872, 0.1528, 0.3971, 0.0957, 0.4186, 0.04247, 0.3761, 0.05165, 0.3374, 0.1102, 0.3872, 0.4848, 0.7938, 0.4414, 0.8036, 0.4564, 0.7633, 0.5029, 0.754, 0.468, 0.8324, 0.4346, 0.8306, 0.4414, 0.8036, 0.4848, 0.7938, 0.8037, 0.5548, 0.7873, 0.5288, 0.8003, 0.5065, 0.8226, 0.5329, 0.5622, 0.8189, 0.525, 0.8005, 0.5415, 0.7715, 0.5792, 0.789, 0.9001, 0.6197, 0.864, 0.5984, 0.9007, 0.5726, 0.9424, 0.5907, 0.864, 0.5984, 0.8284, 0.5792, 0.8562, 0.5578, 0.9007, 0.5726, 0.5922, 0.7578, 0.5563, 0.7389, 0.5707, 0.7036, 0.6057, 0.7209, 0.5792, 0.789, 0.5415, 0.7715, 0.5563, 0.7389, 0.5922, 0.7578, 0.5415, 0.7715, 0.5029, 0.754, 0.5189, 0.7192, 0.5563, 0.7389, 0.7515, 0.7903, 0.731, 0.7628, 0.8015, 0.7103, 0.8131, 0.7468, 0.3912, 0.3871, 0.4208, 0.3816, 0.4396, 0.4447, 0.4114, 0.4581, 0.4208, 0.3816, 0.4637, 0.3982, 0.4808, 0.4469, 0.4396, 0.4447, 0.8116, 0.827, 0.7758, 0.8136, 0.8224, 0.7847, 0.8389, 0.8126, 0.783, 0.8473, 0.7373, 0.8478, 0.7758, 0.8136, 0.8116, 0.827, 0.7373, 0.8478, 0.7076, 0.8315, 0.7515, 0.7903, 0.7758, 0.8136, 0.8674, 0.822, 0.8717, 0.7914, 0.9124, 0.7927, 0.898, 0.8346, 0.8389, 0.8126, 0.8224, 0.7847, 0.8717, 0.7914, 0.8674, 0.822, 0.8224, 0.7847, 0.8131, 0.7468, 0.8705, 0.747, 0.8717, 0.7914, 0.3905, 0.277, 0.4207, 0.29, 0.4134, 0.3175, 0.3811, 0.3014, 0.4036, 0.249, 0.4289, 0.2566, 0.4207, 0.29, 0.3905, 0.277, 0.4289, 0.2566, 0.4572, 0.2635, 0.4532, 0.2995, 0.4207, 0.29, 0.8863, 0.04194, 0.8503, 0.03731, 0.8611, 0.01695, 0.9014, 0.01143, 0.8708, 0.06451, 0.8399, 0.06171, 0.8503, 0.03731, 0.8863, 0.04194, 0.8399, 0.06171, 0.8126, 0.06473, 0.8195, 0.03598, 0.8503, 0.03731, 0.2524, 0.5191, 0.3016, 0.5117, 0.2469, 0.5421, 0.2105, 0.5348, 0.3024, 0.4869, 0.3423, 0.4858, 0.3016, 0.5117, 0.2524, 0.5191, 0.3621, 0.2905, 0.3811, 0.3014, 0.3821, 0.3322, 0.3635, 0.3396, 0.5238, 0.3079, 0.5565, 0.3046, 0.5673, 0.3348, 0.533, 0.342, 0.5155, 0.2707, 0.5451, 0.2718, 0.5565, 0.3046, 0.5238, 0.3079, 0.5451, 0.2718, 0.5742, 0.2712, 0.5878, 0.2981, 0.5565, 0.3046, 0.4532, 0.2995, 0.4885, 0.3057, 0.4931, 0.3403, 0.4512, 0.331, 0.4572, 0.2635, 0.4858, 0.2678, 0.4885, 0.3057, 0.4532, 0.2995, 0.4858, 0.2678, 0.5155, 0.2707, 0.5238, 0.3079, 0.4885, 0.3057, 0.4552, 0.3607, 0.5015, 0.3744, 0.5103, 0.413, 0.4637, 0.3982, 0.4512, 0.331, 0.4931, 0.3403, 0.5015, 0.3744, 0.4552, 0.3607, 0.4931, 0.3403, 0.533, 0.342, 0.5424, 0.3749, 0.5015, 0.3744, 0.5424, 0.3749, 0.5778, 0.3641, 0.5872, 0.402, 0.5517, 0.4137, 0.533, 0.342, 0.5673, 0.3348, 0.5778, 0.3641, 0.5424, 0.3749, 0.5673, 0.3348, 0.6002, 0.323, 0.6112, 0.3494, 0.5778, 0.3641, 0.3821, 0.3322, 0.4122, 0.3426, 0.4208, 0.3816, 0.3912, 0.3871, 0.3811, 0.3014, 0.4134, 0.3175, 0.4122, 0.3426, 0.3821, 0.3322, 0.4134, 0.3175, 0.4512, 0.331, 0.4552, 0.3607, 0.4122, 0.3426, 0.8705, 0.747, 0.8672, 0.6934, 0.9216, 0.6633, 0.915, 0.7369, 0.8131, 0.7468, 0.8015, 0.7103, 0.8672, 0.6934, 0.8705, 0.747, 0.8015, 0.7103, 0.782, 0.6787, 0.8444, 0.6468, 0.8672, 0.6934, 0.5189, 0.7192, 0.473, 0.7229, 0.4958, 0.6737, 0.5351, 0.6847, 0.5029, 0.754, 0.4564, 0.7633, 0.473, 0.7229, 0.5189, 0.7192, 0.4564, 0.7633, 0.4171, 0.7684, 0.4265, 0.7385, 0.473, 0.7229, 0.05165, 0.3374, 0.009893, 0.2779, 0.02622, 0.2376, 0.06569, 0.2883, 0.6566, 0.8737, 0.6175, 0.8253, 0.6316, 0.7875, 0.6684, 0.8356, 0.6175, 0.8253, 0.5792, 0.789, 0.5922, 0.7578, 0.6316, 0.7875, 0.1188, 0.1532, 0.09742, 0.1316, 0.1247, 0.1024, 0.1425, 0.123, 0.09667, 0.1857, 0.0718, 0.1635, 0.09742, 0.1316, 0.1188, 0.1532, 0.6605, 0.6594, 0.6325, 0.6431, 0.6439, 0.604, 0.6684, 0.6202, 0.2687, 0.6284, 0.2872, 0.6647, 0.2494, 0.696, 0.2269, 0.6617, 0.2943, 0.6103, 0.3102, 0.6458, 0.2872, 0.6647, 0.2687, 0.6284, 0.3102, 0.6458, 0.3064, 0.6977, 0.2854, 0.7177, 0.2872, 0.6647, 0.1114, 0.579, 0.1346, 0.599, 0.1046, 0.6206, 0.08333, 0.5989, 0.1401, 0.5649, 0.1654, 0.5824, 0.1346, 0.599, 0.1114, 0.579, 0.2001, 0.07331, 0.1726, 0.04529, 0.2122, 0.03943, 0.2381, 0.06736, 0.918, 0.3641, 0.8932, 0.3857, 0.8673, 0.3609, 0.8906, 0.3438, 0.03113, 0.6519, 0.04912, 0.6754, 0.02567, 0.7075, 0.009893, 0.6842, 0.04912, 0.6754, 0.06938, 0.7022, 0.04116, 0.7352, 0.02567, 0.7075, 0.4734, 0.1187, 0.5303, 0.1271, 0.5218, 0.1574, 0.4622, 0.151, 0.5053, 0.08253, 0.5453, 0.09059, 0.5303, 0.1271, 0.4734, 0.1187, 0.5453, 0.09059, 0.5976, 0.0942, 0.5972, 0.1275, 0.5303, 0.1271, 0.8511, 0.2305, 0.8201, 0.2175, 0.808, 0.1783, 0.8397, 0.1931, 0.8636, 0.2702, 0.8342, 0.266, 0.8201, 0.2175, 0.8511, 0.2305, 0.8342, 0.266, 0.8075, 0.2477, 0.7928, 0.1886, 0.8201, 0.2175, 0.4046, 0.213, 0.4304, 0.2176, 0.4289, 0.2566, 0.4036, 0.249, 0.8259, 0.1248, 0.7941, 0.1253, 0.7904, 0.1024, 0.8197, 0.09358, 0.4254, 0.1802, 0.4422, 0.1888, 0.4582, 0.2237, 0.4304, 0.2176, 0.2419, 0.2321, 0.2467, 0.1914, 0.2792, 0.1952, 0.2767, 0.2371, 0.2072, 0.228, 0.2141, 0.1898, 0.2467, 0.1914, 0.2419, 0.2321, 0.2141, 0.1898, 0.222, 0.1541, 0.2512, 0.1537, 0.2467, 0.1914, 0.2046, 0.4167, 0.2257, 0.357, 0.2623, 0.3624, 0.2401, 0.421, 0.1797, 0.4136, 0.1924, 0.3529, 0.2257, 0.357, 0.2046, 0.4167, 0.1924, 0.3529, 0.1957, 0.311, 0.2313, 0.3166, 0.2257, 0.357, 0.9236, 0.1, 0.9355, 0.1305, 0.9025, 0.1424, 0.8939, 0.1145, 0.9514, 0.0845, 0.9666, 0.1229, 0.9355, 0.1305, 0.9236, 0.1, 0.9666, 0.1229, 0.9784, 0.1593, 0.9457, 0.1645, 0.9355, 0.1305, 0.6843, 0.405, 0.6585, 0.423, 0.651, 0.3688, 0.6769, 0.3397, 0.6865, 0.4453, 0.6622, 0.4581, 0.6585, 0.423, 0.6843, 0.405, 0.6622, 0.4581, 0.6336, 0.4556, 0.6283, 0.4276, 0.6585, 0.423, 0.2669, 0.8254, 0.2829, 0.8604, 0.248, 0.8813, 0.2391, 0.8522, 0.2916, 0.7956, 0.3102, 0.8342, 0.2829, 0.8604, 0.2669, 0.8254, 0.4268, 0.5988, 0.3907, 0.6715, 0.3833, 0.6373, 0.417, 0.5706, 0.6496, 0.09879, 0.6533, 0.1358, 0.5972, 0.1275, 0.5976, 0.0942, 0.6768, 0.1168, 0.6822, 0.157, 0.6533, 0.1358, 0.6496, 0.09879, 0.6822, 0.157, 0.6776, 0.1947, 0.651, 0.1718, 0.6533, 0.1358, 0.6254, 0.2382, 0.6076, 0.2691, 0.5866, 0.2423, 0.5909, 0.2152, 0.6463, 0.264, 0.6247, 0.2948, 0.6076, 0.2691, 0.6254, 0.2382, 0.6247, 0.2948, 0.6002, 0.323, 0.5878, 0.2981, 0.6076, 0.2691, 0.959, 0.2386, 0.9616, 0.2755, 0.9313, 0.2704, 0.9253, 0.2374, 0.9901, 0.2399, 0.9898, 0.2796, 0.9616, 0.2755, 0.959, 0.2386, 0.9898, 0.2796, 0.9859, 0.3182, 0.962, 0.3112, 0.9616, 0.2755, 0.5192, 0.2348, 0.5514, 0.2395, 0.5451, 0.2718, 0.5155, 0.2707, 0.5013, 0.2053, 0.5415, 0.2118, 0.5514, 0.2395, 0.5192, 0.2348, 0.5415, 0.2118, 0.5909, 0.2152, 0.5866, 0.2423, 0.5514, 0.2395, 0.04692, 0.8168, 0.05943, 0.8504, 0.03072, 0.8695, 0.01752, 0.8422, 0.08386, 0.785, 0.104, 0.8164, 0.05943, 0.8504, 0.04692, 0.8168, 0.104, 0.8164, 0.1238, 0.8474, 0.08327, 0.8744, 0.05943, 0.8504, 0.5846, 0.5767, 0.5558, 0.5658, 0.5765, 0.5368, 0.6046, 0.5437, 0.5674, 0.6116, 0.5355, 0.5975, 0.5558, 0.5658, 0.5846, 0.5767, 0.5355, 0.5975, 0.5025, 0.5862, 0.5244, 0.5584, 0.5558, 0.5658, 0.7861, 0.5922, 0.7717, 0.5615, 0.8037, 0.5548, 0.8284, 0.5792, 0.7527, 0.6074, 0.7404, 0.5729, 0.7717, 0.5615, 0.7861, 0.5922, 0.7404, 0.5729, 0.7298, 0.541, 0.7582, 0.5341, 0.7717, 0.5615])
me_cube_001.materials.append(mat_blorb)
me_cube_001.use_remesh_preserve_volume = False
me_cube_001.use_remesh_preserve_attributes = False
me_cube_001.use_mirror_vertex_groups = False
me_cube_001.update()
me_cone_001 = bpy.data.meshes.new('Cone.001')
me_cone_001.from_pydata([(0.0, 1.0, -1.0), (0.1951, 0.9808, -1.0), (0.3827, 0.9239, -1.0), (0.5556, 0.8315, -1.0), (0.7071, 0.7071, -1.0), (0.8315, 0.5556, -1.0), (0.9239, 0.3827, -1.0), (0.9808, 0.1951, -1.0), (1.0, 7.55e-08, -1.0), (0.9808, -0.1951, -1.0), (0.9239, -0.3827, -1.0), (0.8315, -0.5556, -1.0), (0.7071, -0.7071, -1.0), (0.5556, -0.8315, -1.0), (0.3827, -0.9239, -1.0), (0.1951, -0.9808, -1.0), (-3.258e-07, -1.0, -1.0), (-0.1951, -0.9808, -1.0), (-0.3827, -0.9239, -1.0), (-0.5556, -0.8315, -1.0), (-0.7071, -0.7071, -1.0), (-0.8315, -0.5556, -1.0), (-0.9239, -0.3827, -1.0), (0.0, 0.0, 1.0), (-0.9808, -0.1951, -1.0), (-1.0, 9.656e-07, -1.0), (-0.9808, 0.1951, -1.0), (-0.9239, 0.3827, -1.0), (-0.8315, 0.5556, -1.0), (-0.7071, 0.7071, -1.0), (-0.5556, 0.8315, -1.0), (-0.3827, 0.9239, -1.0), (-0.1951, 0.9808, -1.0)], [], [(0, 23, 1), (1, 23, 2), (2, 23, 3), (3, 23, 4), (4, 23, 5), (5, 23, 6), (6, 23, 7), (7, 23, 8), (8, 23, 9), (9, 23, 10), (10, 23, 11), (11, 23, 12), (12, 23, 13), (13, 23, 14), (14, 23, 15), (15, 23, 16), (16, 23, 17), (17, 23, 18), (18, 23, 19), (19, 23, 20), (20, 23, 21), (21, 23, 22), (22, 23, 24), (24, 23, 25), (25, 23, 26), (26, 23, 27), (27, 23, 28), (28, 23, 29), (29, 23, 30), (30, 23, 31), (31, 23, 32), (32, 23, 0), (0, 1, 2, 3, 4, 5, 6, 7, 8, 9, 10, 11, 12, 13, 14, 15, 16, 17, 18, 19, 20, 21, 22, 24, 25, 26, 27, 28, 29, 30, 31, 32)])
me_cone_001.use_remesh_preserve_volume = False
me_cone_001.use_remesh_preserve_attributes = False
me_cone_001.use_mirror_vertex_groups = False
me_cone_001.update()
me_cone = bpy.data.meshes.new('Cone')
me_cone.from_pydata([(-1.151e-07, 1.0, -0.06061), (0.1951, 0.9808, -0.06061), (0.3827, 0.9239, -0.06061), (0.5556, 0.8315, -0.06061), (0.7071, 0.7071, -0.06061), (0.8315, 0.5556, -0.06061), (0.9239, 0.3827, -0.06061), (0.9808, 0.1951, -0.06061), (1.0, -2.009e-07, -0.06061), (0.9808, -0.1951, -0.06061), (0.9239, -0.3827, -0.06061), (0.8315, -0.5556, -0.06061), (0.7071, -0.7071, -0.06061), (0.5556, -0.8315, -0.06061), (0.3827, -0.9239, -0.06061), (0.1951, -0.9808, -0.06061), (-4.41e-07, -1.0, -0.06061), (-0.1951, -0.9808, -0.06061), (-0.3827, -0.9239, -0.06061), (-0.5556, -0.8315, -0.06061), (-0.7071, -0.7071, -0.06061), (-0.8315, -0.5556, -0.06061), (-0.9239, -0.3827, -0.06061), (-1.151e-07, -2.763e-07, 1.939), (-0.9808, -0.1951, -0.06061), (-1.0, 6.893e-07, -0.06061), (-0.9808, 0.1951, -0.06061), (-0.9239, 0.3827, -0.06061), (-0.8315, 0.5556, -0.06061), (-0.7071, 0.7071, -0.06061), (-0.5556, 0.8315, -0.06061), (-0.3827, 0.9239, -0.06061), (-0.1951, 0.9808, -0.06061)], [], [(0, 23, 1), (1, 23, 2), (2, 23, 3), (3, 23, 4), (4, 23, 5), (5, 23, 6), (6, 23, 7), (7, 23, 8), (8, 23, 9), (9, 23, 10), (10, 23, 11), (11, 23, 12), (12, 23, 13), (13, 23, 14), (14, 23, 15), (15, 23, 16), (16, 23, 17), (17, 23, 18), (18, 23, 19), (19, 23, 20), (20, 23, 21), (21, 23, 22), (22, 23, 24), (24, 23, 25), (25, 23, 26), (26, 23, 27), (27, 23, 28), (28, 23, 29), (29, 23, 30), (30, 23, 31), (31, 23, 32), (32, 23, 0), (0, 1, 2, 3, 4, 5, 6, 7, 8, 9, 10, 11, 12, 13, 14, 15, 16, 17, 18, 19, 20, 21, 22, 24, 25, 26, 27, 28, 29, 30, 31, 32)])
_uv = me_cone.uv_layers.new(name='UVMap')
_uv.uv.foreach_set('vector', [0.4388, 0.8945, 0.732, 0.4991, 0.4639, 0.9177, 0.4639, 0.9177, 0.732, 0.4991, 0.4951, 0.9393, 0.4951, 0.9393, 0.732, 0.4991, 0.5311, 0.9586, 0.5311, 0.9586, 0.732, 0.4991, 0.5706, 0.9749, 0.5706, 0.9749, 0.732, 0.4991, 0.612, 0.9875, 0.612, 0.9875, 0.732, 0.4991, 0.6538, 0.996, 0.6538, 0.996, 0.732, 0.4991, 0.6943, 1.0, 0.6943, 1.0, 0.732, 0.4991, 0.732, 0.9994, 1.0, 0.4997, 1.0, 1.0, 0.9623, 0.4991, 0.9623, 0.4991, 1.0, 1.0, 0.9218, 0.5031, 0.9218, 0.5031, 1.0, 1.0, 0.8801, 0.5115, 0.8801, 0.5115, 1.0, 1.0, 0.8386, 0.5242, 0.8386, 0.5242, 1.0, 1.0, 0.7992, 0.5405, 0.7992, 0.5405, 1.0, 1.0, 0.7631, 0.5598, 0.7631, 0.5598, 1.0, 1.0, 0.732, 0.5814, 0.2932, 0.4492, 0.2932, 0.9494, 0.2555, 0.4485, 0.2555, 0.4485, 0.2932, 0.9494, 0.215, 0.4525, 0.215, 0.4525, 0.2932, 0.9494, 0.1732, 0.461, 0.1732, 0.461, 0.2932, 0.9494, 0.1318, 0.4736, 0.1318, 0.4736, 0.2932, 0.9494, 0.09235, 0.4899, 0.09235, 0.4899, 0.2932, 0.9494, 0.05633, 0.5092, 0.05633, 0.5092, 0.2932, 0.9494, 0.02515, 0.5309, 0.02515, 0.5309, 0.2932, 0.9494, 0.0, 0.554, 0.4388, 0.3739, 0.7579, 0.0, 0.4623, 0.3987, 0.4623, 0.3987, 0.7579, 0.0, 0.492, 0.4225, 0.492, 0.4225, 0.7579, 0.0, 0.5266, 0.4443, 0.5266, 0.4443, 0.7579, 0.0, 0.5649, 0.4634, 0.5649, 0.4634, 0.7579, 0.0, 0.6053, 0.4789, 0.6053, 0.4789, 0.7579, 0.0, 0.6464, 0.4903, 0.6464, 0.4903, 0.7579, 0.0, 0.6866, 0.4971, 0.6866, 0.4971, 0.7579, 0.0, 0.7242, 0.4991, 0.7242, 0.4991, 0.7579, 0.0, 0.7579, 0.4962, 0.1554, 0.008618, 0.1978, 1.343e-08, 0.241, 0.0, 0.2834, 0.008618, 0.3233, 0.02552, 0.3592, 0.05006, 0.3898, 0.0813, 0.4138, 0.118, 0.4303, 0.1588, 0.4388, 0.2022, 0.4388, 0.2463, 0.4303, 0.2897, 0.4138, 0.3305, 0.3898, 0.3672, 0.3592, 0.3984, 0.3233, 0.423, 0.2834, 0.4399, 0.241, 0.4485, 0.1978, 0.4485, 0.1554, 0.4399, 0.1155, 0.423, 0.07954, 0.3984, 0.04898, 0.3672, 0.02497, 0.3305, 0.008431, 0.2897, 0.0, 0.2463, 3.942e-08, 0.2022, 0.008431, 0.1588, 0.02497, 0.118, 0.04898, 0.0813, 0.07954, 0.05006, 0.1155, 0.02552])
me_cone.use_remesh_preserve_volume = False
me_cone.use_remesh_preserve_attributes = False
me_cone.use_mirror_vertex_groups = False
me_cone.update()
me_cube = bpy.data.meshes.new('Cube')
me_cube.from_pydata([(-1.0, -1.0, -1.0), (-1.0, -1.0, 1.0), (-1.0, 1.0, -1.0), (-1.0, 1.0, 1.0), (1.0, -1.0, -1.0), (1.0, -1.0, 1.0), (1.0, 1.0, -1.0), (1.0, 1.0, 1.0)], [], [(0, 1, 3, 2), (2, 3, 7, 6), (6, 7, 5, 4), (4, 5, 1, 0), (2, 6, 4, 0), (7, 3, 1, 5)])
me_cube.use_remesh_preserve_volume = False
me_cube.use_remesh_preserve_attributes = False
me_cube.use_mirror_vertex_groups = False
me_cube.update()
me_cylinder = bpy.data.meshes.new('Cylinder')
me_cylinder.from_pydata([(8.193e-09, 1.0, -1.0), (8.193e-09, 1.0, 2.893), (0.1951, 0.9808, -1.0), (0.1951, 0.9808, 2.893), (0.3827, 0.9239, -1.0), (0.3827, 0.9239, 2.893), (0.5556, 0.8315, -1.0), (0.5556, 0.8315, 2.893), (0.7071, 0.7071, -1.0), (0.7071, 0.7071, 2.893), (0.8315, 0.5556, -1.0), (0.8315, 0.5556, 2.893), (0.9239, 0.3827, -1.0), (0.9239, 0.3827, 2.893), (0.9808, 0.1951, -1.0), (0.9808, 0.1951, 2.893), (1.0, 7.01e-08, -1.0), (1.0, 7.01e-08, 2.893), (0.9808, -0.1951, -1.0), (0.9808, -0.1951, 2.893), (0.9239, -0.3827, -1.0), (0.9239, -0.3827, 2.893), (0.8315, -0.5556, -1.0), (0.8315, -0.5556, 2.893), (0.7071, -0.7071, -1.0), (0.7071, -0.7071, 2.893), (0.5556, -0.8315, -1.0), (0.5556, -0.8315, 2.893), (0.3827, -0.9239, -1.0), (0.3827, -0.9239, 2.893), (0.1951, -0.9808, -1.0), (0.1951, -0.9808, 2.893), (-3.176e-07, -1.0, -1.0), (-3.176e-07, -1.0, 2.893), (-0.1951, -0.9808, -1.0), (-0.1951, -0.9808, 2.893), (-0.3827, -0.9239, -1.0), (-0.3827, -0.9239, 2.893), (-0.5556, -0.8315, -1.0), (-0.5556, -0.8315, 2.893), (-0.7071, -0.7071, -1.0), (-0.7071, -0.7071, 2.893), (-0.8315, -0.5556, -1.0), (-0.8315, -0.5556, 2.893), (-0.9239, -0.3827, -1.0), (-0.9239, -0.3827, 2.893), (-0.9808, -0.1951, -1.0), (-0.9808, -0.1951, 2.893), (-1.0, 9.602e-07, -1.0), (-1.0, 9.602e-07, 2.893), (-0.9808, 0.1951, -1.0), (-0.9808, 0.1951, 2.893), (-0.9239, 0.3827, -1.0), (-0.9239, 0.3827, 2.893), (-0.8315, 0.5556, -1.0), (-0.8315, 0.5556, 2.893), (-0.7071, 0.7071, -1.0), (-0.7071, 0.7071, 2.893), (-0.5556, 0.8315, -1.0), (-0.5556, 0.8315, 2.893), (-0.3827, 0.9239, -1.0), (-0.3827, 0.9239, 2.893), (-0.1951, 0.9808, -1.0), (-0.1951, 0.9808, 2.893)], [], [(0, 1, 3, 2), (2, 3, 5, 4), (4, 5, 7, 6), (6, 7, 9, 8), (8, 9, 11, 10), (10, 11, 13, 12), (12, 13, 15, 14), (14, 15, 17, 16), (16, 17, 19, 18), (18, 19, 21, 20), (20, 21, 23, 22), (22, 23, 25, 24), (24, 25, 27, 26), (26, 27, 29, 28), (28, 29, 31, 30), (30, 31, 33, 32), (32, 33, 35, 34), (34, 35, 37, 36), (36, 37, 39, 38), (38, 39, 41, 40), (40, 41, 43, 42), (42, 43, 45, 44), (44, 45, 47, 46), (46, 47, 49, 48), (48, 49, 51, 50), (50, 51, 53, 52), (52, 53, 55, 54), (54, 55, 57, 56), (56, 57, 59, 58), (58, 59, 61, 60), (3, 1, 63, 61, 59, 57, 55, 53, 51, 49, 47, 45, 43, 41, 39, 37, 35, 33, 31, 29, 27, 25, 23, 21, 19, 17, 15, 13, 11, 9, 7, 5), (60, 61, 63, 62), (62, 63, 1, 0), (0, 2, 4, 6, 8, 10, 12, 14, 16, 18, 20, 22, 24, 26, 28, 30, 32, 34, 36, 38, 40, 42, 44, 46, 48, 50, 52, 54, 56, 58, 60, 62)])
_uv = me_cylinder.uv_layers.new(name='UVMap')
_uv.uv.foreach_set('vector', [-2.941, -3.945, -2.932, 1.944, -3.161, 1.944, -3.17, -3.945, -3.17, -3.945, -3.161, 1.944, -3.386, 1.944, -3.394, -3.945, -3.394, -3.945, -3.386, 1.944, -3.597, 1.944, -3.606, -3.944, -3.606, -3.944, -3.597, 1.944, -3.788, 1.945, -3.796, -3.944, -3.796, -3.944, -3.788, 1.945, -3.95, 1.945, -3.958, -3.944, 2.617, -3.953, 2.625, 1.936, 2.435, 1.936, 2.427, -3.953, 2.427, -3.953, 2.435, 1.936, 2.223, 1.936, 2.215, -3.953, 2.215, -3.953, 2.223, 1.936, 1.999, 1.937, 1.99, -3.952, 1.99, -3.952, 1.999, 1.937, 1.77, 1.937, 1.762, -3.952, 1.762, -3.952, 1.77, 1.937, 1.545, 1.937, 1.537, -3.952, 1.537, -3.952, 1.545, 1.937, 1.334, 1.937, 1.325, -3.951, 1.325, -3.951, 1.334, 1.937, 1.143, 1.938, 1.135, -3.951, -0.5003, 1.94, -0.5087, -3.949, -0.3183, -3.949, -0.31, 1.94, -0.31, 1.94, -0.3183, -3.949, -0.1068, -3.949, -0.09843, 1.94, -0.09843, 1.94, -0.1068, -3.949, 0.1178, -3.95, 0.1261, 1.939, 0.1261, 1.939, 0.1178, -3.95, 0.3467, -3.95, 0.3551, 1.939, 0.3551, 1.939, 0.3467, -3.95, 0.5713, -3.95, 0.5796, 1.939, 0.5796, 1.939, 0.5713, -3.95, 0.7828, -3.95, 0.7911, 1.938, 0.7911, 1.938, 0.7828, -3.95, 0.9732, -3.951, 0.9815, 1.938, 0.9815, 1.938, 0.9732, -3.951, 1.135, -3.951, 1.143, 1.938, -2.144, 1.942, -2.152, -3.946, -1.962, -3.947, -1.954, 1.942, -1.954, 1.942, -1.962, -3.947, -1.751, -3.947, -1.742, 1.942, -1.742, 1.942, -1.751, -3.947, -1.526, -3.947, -1.518, 1.942, -1.518, 1.942, -1.526, -3.947, -1.297, -3.948, -1.289, 1.941, -1.289, 1.941, -1.297, -3.948, -1.072, -3.948, -1.064, 1.941, -1.064, 1.941, -1.072, -3.948, -0.8609, -3.948, -0.8526, 1.941, -0.8526, 1.941, -0.8609, -3.948, -0.6706, -3.948, -0.6622, 1.94, -0.6622, 1.94, -0.6706, -3.948, -0.5087, -3.949, -0.5003, 1.94, -2.152, -3.946, -2.144, 1.942, -2.306, 1.943, -2.314, -3.946, -2.314, -3.946, -2.306, 1.943, -2.496, 1.943, -2.505, -3.946, 4.524, -1.281, 4.334, -1.116, 4.122, -1.002, 3.898, -0.9441, 3.669, -0.9438, 3.444, -1.001, 3.233, -1.114, 3.042, -1.279, 2.88, -1.488, 2.752, -1.735, 2.664, -2.009, 2.619, -2.299, 2.619, -2.596, 2.663, -2.887, 2.75, -3.161, 2.877, -3.408, 3.039, -3.618, 3.229, -3.783, 3.44, -3.896, 3.665, -3.955, 3.894, -3.955, 4.118, -3.897, 4.33, -3.784, 4.521, -3.62, 4.683, -3.41, 4.81, -3.164, 4.898, -2.89, 4.943, -2.599, 4.944, -2.303, 4.9, -2.012, 4.812, -1.738, 4.686, -1.491, -2.505, -3.946, -2.496, 1.943, -2.708, 1.943, -2.716, -3.946, -2.716, -3.946, -2.708, 1.943, -2.932, 1.944, -2.941, -3.945, -2.823, 3.597, -2.823, 3.301, -2.779, 3.01, -2.692, 2.736, -2.565, 2.489, -2.403, 2.279, -2.213, 2.114, -2.002, 2.0, -1.777, 1.942, -1.548, 1.942, -1.324, 1.999, -1.112, 2.112, -0.9212, 2.277, -0.759, 2.486, -0.6315, 2.733, -0.5435, 3.006, -0.4984, 3.297, -0.498, 3.594, -0.5422, 3.885, -0.6295, 4.159, -0.7563, 4.405, -0.9179, 4.615, -1.108, 4.78, -1.319, 4.894, -1.544, 4.952, -1.773, 4.953, -1.997, 4.895, -2.209, 4.782, -2.4, 4.617, -2.562, 4.408, -2.689, 4.162, -2.777, 3.888])
me_cylinder.use_remesh_preserve_volume = False
me_cylinder.use_remesh_preserve_attributes = False
me_cylinder.use_mirror_vertex_groups = False
me_cylinder.update()
me_cube_002 = bpy.data.meshes.new('Cube.002')
me_cube_002.from_pydata([(-0.8021, -15.24, -33.23), (0.7474, -27.21, 26.87), (-125.9, -19.95, -68.97), (-127.4, -29.96, -8.51), (56.17, -22.87, -31.37), (65.26, -23.16, 29.25), (78.03, 103.7, -77.21), (83.71, 105.4, -16.2), (-188.2, 117.7, -34.7), (-190.6, 126.2, -95.35), (16.31, 256.4, -98.98), (18.74, 247.9, -38.32), (221.6, -33.24, -33.72), (210.7, -40.6, -93.61), (206.8, -102.7, -79.99), (216.4, -90.95, -20.59), (49.62, -102.6, -30.4), (57.85, -115.1, 29.05), (120.3, -115.5, 23.41), (106.6, -108.8, -35.97), (-84.77, -86.69, -35.37), (-88.8, -144.9, -44.88), (-89.62, -162.5, 13.84), (-88.58, -102.3, 23.8), (-127.4, -29.96, -8.51), (-125.9, -19.95, -68.97), (-188.2, 117.7, -34.7), (-190.6, 126.2, -95.35), (75.72, -58.84, 23.67), (75.72, -58.84, 62.65), (77.2, -58.98, 27.42), (77.2, -58.98, 62.65), (78.62, -59.41, 21.34), (78.62, -59.41, 62.65), (79.93, -60.11, 21.34), (79.93, -60.11, 62.65), (81.08, -61.06, 21.34), (81.08, -61.06, 62.65), (82.02, -62.2, 21.34), (82.02, -62.2, 62.65), (82.72, -63.51, 21.34), (82.72, -63.51, 62.65), (83.16, -64.94, 21.34), (83.16, -64.94, 62.65), (83.3, -66.41, 21.34), (83.3, -66.41, 62.65), (83.16, -67.89, 21.34), (83.16, -67.89, 62.65), (82.72, -69.31, 21.34), (82.72, -69.31, 62.65), (82.02, -70.62, 21.34), (82.02, -70.62, 62.65), (81.08, -71.77, 21.34), (81.08, -71.77, 62.65), (79.93, -72.71, 21.34), (79.93, -72.71, 62.65), (78.62, -73.41, 21.34), (78.62, -73.41, 62.65), (77.2, -73.84, 21.34), (77.2, -73.84, 62.65), (75.72, -73.99, 21.34), (75.72, -73.99, 62.65), (74.25, -73.84, 21.34), (74.25, -73.84, 62.65), (72.83, -73.41, 21.34), (72.83, -73.41, 62.65), (71.52, -72.71, 21.34), (71.52, -72.71, 62.65), (70.37, -71.77, 21.34), (70.37, -71.77, 62.65), (69.43, -70.62, 21.34), (69.43, -70.62, 62.65), (68.73, -69.31, 21.34), (68.73, -69.31, 62.65), (68.29, -67.89, 21.34), (68.29, -67.89, 62.65), (68.15, -66.41, 21.34), (68.15, -66.41, 62.65), (68.29, -64.94, 21.34), (68.29, -64.94, 62.65), (68.73, -63.51, 21.34), (68.73, -63.51, 62.65), (69.43, -62.2, 21.34), (69.43, -62.2, 62.65), (70.37, -61.06, 27.42), (70.37, -61.06, 62.65), (71.52, -60.11, 25.16), (71.52, -60.11, 62.65), (72.83, -59.41, 21.34), (72.83, -59.41, 62.65), (74.25, -58.98, 21.34), (74.25, -58.98, 62.65)], [], [(1, 24, 23, 22), (24, 7, 11, 26), (5, 4, 14, 15), (5, 1, 17, 18), (25, 6, 4, 0), (7, 24, 1, 5), (27, 26, 11, 10), (2, 3, 8, 9), (7, 6, 10, 11), (6, 25, 27, 10), (13, 12, 15, 14), (4, 6, 13, 14), (7, 5, 15, 12), (6, 7, 12, 13), (19, 18, 17, 16), (4, 5, 18, 19), (1, 0, 16, 17), (0, 4, 19, 16), (21, 22, 23, 20), (25, 0, 21, 20), (24, 25, 20, 23), (0, 1, 22, 21), (3, 2, 25, 24), (9, 8, 26, 27), (8, 3, 24, 26), (2, 9, 27, 25), (28, 29, 31, 30), (30, 31, 33, 32), (32, 33, 35, 34), (34, 35, 37, 36), (36, 37, 39, 38), (38, 39, 41, 40), (40, 41, 43, 42), (42, 43, 45, 44), (44, 45, 47, 46), (46, 47, 49, 48), (48, 49, 51, 50), (50, 51, 53, 52), (52, 53, 55, 54), (54, 55, 57, 56), (56, 57, 59, 58), (58, 59, 61, 60), (60, 61, 63, 62), (62, 63, 65, 64), (64, 65, 67, 66), (66, 67, 69, 68), (68, 69, 71, 70), (70, 71, 73, 72), (72, 73, 75, 74), (74, 75, 77, 76), (76, 77, 79, 78), (78, 79, 81, 80), (80, 81, 83, 82), (82, 83, 85, 84), (84, 85, 87, 86), (86, 87, 89, 88), (31, 29, 91, 89, 87, 85, 83, 81, 79, 77, 75, 73, 71, 69, 67, 65, 63, 61, 59, 57, 55, 53, 51, 49, 47, 45, 43, 41, 39, 37, 35, 33), (88, 89, 91, 90), (90, 91, 29, 28), (28, 30, 32, 34, 36, 38, 40, 42, 44, 46, 48, 50, 52, 54, 56, 58, 60, 62, 64, 66, 68, 70, 72, 74, 76, 78, 80, 82, 84, 86, 88, 90)])
_uv = me_cube_002.uv_layers.new(name='UVMap')
_uv.uv.foreach_set('vector', [0.8767, 0.7151, 9.362e-05, 0.9999, 0.1305, 0.4026, 9.426e-05, 9.362e-05, 7.654e-05, 7.654e-05, 0.9219, 0.009969, 0.9999, 0.586, 0.1014, 0.586, 0.0, 0.0, 0.0, 0.0, 0.0, 0.0, 0.0, 0.0, 0.4185, 0.7838, 6.468e-05, 0.9999, 0.02845, 0.2373, 0.4185, 6.468e-05, 0.0, 0.0, 0.0, 0.0, 0.0, 0.0, 0.0, 0.0, 0.9999, 0.4293, 6.551e-05, 0.4293, 0.4314, 0.1215, 0.6588, 6.551e-05, 0.0, 0.0, 0.0, 0.0, 0.0, 0.0, 0.0, 0.0, 0.0, 0.0, 0.0, 0.0, 0.0, 0.0, 0.0, 0.0, 0.0, 0.0, 0.0, 0.0, 0.0, 0.0, 0.0, 0.0, 7.81e-05, 0.8902, 0.01219, 7.81e-05, 0.6101, 0.08786, 0.6101, 0.9999, 0.0, 0.0, 0.0, 0.0, 0.0, 0.0, 0.0, 0.0, 0.0, 0.0, 0.0, 0.0, 0.0, 0.0, 0.0, 0.0, 3.636, -3.576, 4.305, 4.647, -3.007, 6.296, -4.344, -3.584, 0.0, 0.0, 0.0, 0.0, 0.0, 0.0, 0.0, 0.0, 0.0, 0.0, 0.0, 0.0, 0.0, 0.0, 0.0, 0.0, 0.0, 0.0, 0.0, 0.0, 0.0, 0.0, 0.0, 0.0, 0.0, 0.0, 0.0, 0.0, 0.0, 0.0, 0.0, 0.0, 0.0, 0.0, 0.0, 0.0, 0.0, 0.0, 0.0, 0.0, 0.0, 0.0, 0.0, 0.0, 0.0, 0.0, 0.0, 0.0, 0.0, 0.0, 0.0, 0.0, 0.0, 0.0, 0.0, 0.0, 0.0, 0.0, 0.0, 0.0, 0.0, 0.0, 0.0, 0.0, 0.0, 0.0, 0.0, 0.0, 0.0, 0.0, 0.0, 0.0, 0.0, 0.0, 0.0, 0.0, 0.0, 0.0, 0.0, 0.0, 0.0, 0.0, 0.0, 0.0, 0.0, 0.0, 0.0, 0.0, 0.0, 0.0, 0.0, 0.0, 0.0, 0.0, 0.0, 0.0, 0.0, 0.0, 0.0, 0.0, 0.0, 0.0, 0.0, 0.0, 0.0, 0.0, 0.0, 0.0, 0.0, 0.0, 0.0, 0.0, 0.0, 0.0, 0.0, 0.0, 0.0, 0.0, 0.0, 0.0, 0.0, 0.0, 0.0, 0.0, 0.0, 0.0, 0.0, 0.0, 0.0, 0.0, 0.0, 0.0, 0.0, 0.0, 0.0, 0.0, 0.0, 0.0, 0.0, 0.0, 0.0, 0.0, 0.0, 0.0, 0.0, 0.0, 0.0, 0.0, 0.0, 0.0, 0.0, 0.0, 0.0, 0.0, 0.0, 0.0, 0.0, 0.0, 0.0, 0.0, 0.0, 0.0, 0.0, 0.0, 0.0, 0.0, 0.0, 0.0, 0.0, 0.0, 0.0, 0.0, 0.0, 0.0, 0.0, 0.0, 0.0, 0.0, 0.0, 0.0, 0.0, 0.0, 0.0, 0.0, 0.0, 0.0, 0.0, 0.0, 0.0, 0.0, 0.0, 0.0, 0.0, 0.0, 0.0, 0.0, 0.0, 0.0, 0.0, 0.0, 0.0, 0.0, 0.0, 0.0, 0.0, 0.0, 0.0, 0.0, 0.0, 0.0, 0.0, 0.0, 0.0, 0.0, 0.0, 0.0, 0.0, 0.0, 0.0, 0.0, 0.0, 0.0, 0.0, 0.0, 0.0, 0.0, 0.0, 0.0, 0.0, 0.0, 0.0, 0.0, 0.0, 0.0, 0.0, 0.0, 0.0, 0.0, 0.0, 0.0, 0.0, 0.0, 0.0, 0.0, 0.0, 0.0, 0.0, 0.0, 0.0, 0.0, 0.0, 0.0, 0.0, 0.0, 0.0, 0.0, 0.0, 0.0, 0.0, 0.0, 0.0, 0.0, 0.0, 0.0, 0.0, 0.0, 0.0, 0.0, 0.0, 0.0, 0.0, 0.0, 0.0, 0.0, 0.0, 0.0, 0.0, 0.0, 0.0, 0.0, 0.0, 0.0, 0.0, 0.0, 0.0, 0.0, 0.0, 0.0, 0.0, 0.0, 0.0, 0.0, 0.0, 0.0, 0.0, 0.0, 0.0, 0.0, 0.0, 0.0, 0.0, 0.0, 0.0, 0.0, 0.0, 0.0, 0.0, 0.0, 0.0, 0.0, 0.0, 0.0, 0.0, 0.0, 0.0, 0.0, 0.0, 0.0, 0.0, 0.0, 0.0, 0.0, 0.0, 0.0, 0.0, 0.0, 0.0, 0.0, 0.0, 0.0, 0.0, 0.0, 0.0, 0.0, 0.0, 0.0, 0.0, 0.0, 0.0, 0.0, 0.0, 0.0, 0.0, 0.0, 0.8883, 0.1813, 0.943, 0.2632, 0.9807, 0.3542, 0.9999, 0.4508, 0.9999, 0.5492, 0.9807, 0.6458, 0.943, 0.7368, 0.8883, 0.8187, 0.8187, 0.8883, 0.7368, 0.943, 0.6458, 0.9807, 0.5492, 0.9999, 0.4508, 0.9999, 0.3542, 0.9807, 0.2632, 0.943, 0.1813, 0.8883, 0.1117, 0.8187, 0.05699, 0.7368, 0.01931, 0.6458, 9.998e-05, 0.5492, 9.998e-05, 0.4508, 0.01931, 0.3542, 0.05699, 0.2632, 0.1117, 0.1813, 0.1813, 0.1117, 0.2632, 0.057, 0.3542, 0.01931, 0.4508, 0.0001005, 0.5492, 9.998e-05, 0.6458, 0.01931, 0.7368, 0.057, 0.8187, 0.1117, 0.0, 0.0, 0.0, 0.0, 0.0, 0.0, 0.0, 0.0, 0.0, 0.0, 0.0, 0.0, 0.0, 0.0, 0.0, 0.0, 0.0, 0.0, 0.0, 0.0, 0.0, 0.0, 0.0, 0.0, 0.0, 0.0, 0.0, 0.0, 0.0, 0.0, 0.0, 0.0, 0.0, 0.0, 0.0, 0.0, 0.0, 0.0, 0.0, 0.0, 0.0, 0.0, 0.0, 0.0, 0.0, 0.0, 0.0, 0.0, 0.0, 0.0, 0.0, 0.0, 0.0, 0.0, 0.0, 0.0, 0.0, 0.0, 0.0, 0.0, 0.0, 0.0, 0.0, 0.0, 0.0, 0.0, 0.0, 0.0, 0.0, 0.0, 0.0, 0.0, 0.0, 0.0, 0.0, 0.0, 0.0, 0.0, 0.0, 0.0])
me_cube_002.use_remesh_preserve_volume = False
me_cube_002.use_remesh_preserve_attributes = False
me_cube_002.use_mirror_vertex_groups = False
me_cube_002.update()
me_plane_001 = bpy.data.meshes.new('Plane.001')
me_plane_001.from_pydata([], [], [])
_uv = me_plane_001.uv_layers.new(name='UVMap')
_uv.uv.foreach_set('vector', [])
me_plane_001.use_remesh_preserve_volume = False
me_plane_001.use_remesh_preserve_attributes = False
me_plane_001.use_mirror_vertex_groups = False
me_plane_001.update()
me_plane = bpy.data.meshes.new('Plane')
me_plane.from_pydata([(13.46, 5.94, 8.45), (22.44, -3.173, -13.5), (-49.7, -40.07, 40.62), (-28.33, -5.881, 37.47), (-28.33, -5.881, -26.71), (-50.99, -40.07, -56.17), (13.98, -5.881, -26.71), (42.22, -23.82, -59.31), (13.98, -5.881, 37.47), (43.51, -23.82, 37.47), (9.924, -10.22, -25.79), (9.924, 18.71, -25.79), (9.924, -10.22, -27.79), (9.924, 18.71, -27.79), (13.95, -10.22, -25.79), (13.95, 18.71, -25.79), (13.95, -10.22, -27.79), (13.95, 18.71, -27.79), (-28.34, -6.025, -24.55), (-28.34, 18.19, -24.55), (-28.34, -6.025, -26.55), (-28.34, 18.19, -26.55), (-26.34, -6.025, -24.55), (-26.34, 18.19, -24.55), (-26.34, -6.025, -26.55), (-26.34, 18.19, -26.55)], [(0, 1)], [(2, 3, 4, 5), (5, 4, 6, 7), (7, 6, 8, 9), (9, 8, 3, 2), (5, 7, 9, 2), (6, 4, 3, 8), (10, 11, 13, 12), (12, 13, 17, 16), (16, 17, 15, 14), (14, 15, 11, 10), (12, 16, 14, 10), (17, 13, 11, 15), (18, 19, 21, 20), (20, 21, 25, 24), (24, 25, 23, 22), (22, 23, 19, 18), (20, 24, 22, 18), (25, 21, 19, 23)])
me_plane.polygons.foreach_set('use_smooth', [1, 1, 1, 1, 1, 1, 0, 0, 0, 0, 0, 0, 0, 0, 0, 0, 0, 0])
_k = set([(0, 1), (2, 3), (2, 5), (2, 9), (3, 4), (3, 8), (4, 5), (4, 6), (5, 7), (6, 7), (6, 8), (7, 9), (8, 9)])
me_plane.attributes.new('sharp_edge', 'BOOLEAN', 'EDGE').data.foreach_set('value', [ (min(e.vertices), max(e.vertices)) in _k for e in me_plane.edges])
_uv = me_plane.uv_layers.new(name='UVMap')
_uv.uv.foreach_set('vector', [0.4215, 0.9999, 0.004832, 0.9704, 6.492e-05, 0.3074, 0.4215, 6.492e-05, 6.726e-05, 0.4526, 0.2824, 6.726e-05, 0.7274, 0.04134, 0.9999, 0.4526, -3.874, -6.0, 5.184, -4.975, 5.436, 6.914, -4.929, 6.276, 0.9999, 5.638e-05, 0.7254, 0.2404, 0.2853, 0.318, 5.638e-05, 5.649e-05, 0.0, 0.0, 0.0, 0.0, 0.0, 0.0, 0.0, 0.0, 2.213, -1.634, 2.171, 2.465, -1.066, 2.469, -1.057, -1.662, 0.3653, 1.0, 0.3653, 6.594e-08, 0.456, 0.0, 0.456, 1.0, 0.3653, 0.0, 0.3653, 1.0, 0.1826, 1.0, 0.1826, 6.594e-08, 0.5466, 0.0, 0.5466, 1.0, 0.456, 1.0, 0.456, 0.0, 0.1826, 0.0, 0.1826, 1.0, 0.0, 1.0, 1.297e-07, 0.0, 0.0, 0.0, 0.0, 0.0, 0.0, 0.0, 0.0, 0.0, 0.9093, 0.1393, 0.9093, 6.594e-08, 1.0, 0.0, 1.0, 0.1393, 0.5466, 0.8372, 0.5466, 0.0, 0.6373, 0.0, 0.6373, 0.8372, 0.9093, 0.0, 0.9093, 0.8372, 0.8187, 0.8372, 0.8187, 3.297e-08, 0.728, 0.0, 0.728, 0.8372, 0.6373, 0.8372, 0.6373, 0.0, 0.728, 0.8372, 0.728, 1.319e-07, 0.8187, 0.0, 0.8187, 0.8372, 0.0, 0.0, 0.0, 0.0, 0.0, 0.0, 0.0, 0.0, 1.0, 0.2084, 0.9093, 0.2084, 0.9093, 0.1393, 1.0, 0.1393])
me_plane.materials.append(mat_none_none)
me_plane.materials.append(mat_none)
me_plane.use_remesh_preserve_volume = False
me_plane.use_remesh_preserve_attributes = False
me_plane.use_mirror_vertex_groups = False
me_plane.update()
me_plane.normals_split_custom_set([tuple(v) for v in zip(*[iter([-0.8419, 0.5395, 0.006767, -0.8419, 0.5395, 0.006767, -0.8419, 0.5395, 0.006767, -0.8419, 0.5395, 0.006767, -0.1057, 0.7567, -0.6451, -0.1057, 0.7567, -0.6451, -0.1057, 0.7567, -0.6451, -0.1057, 0.7567, -0.6451, 0.5259, 0.8506, -0.004227, 0.5259, 0.8506, -0.004227, 0.5259, 0.8506, -0.004227, 0.5259, 0.8506, -0.004227, 0.01564, 0.06265, 0.9979, 0.01564, 0.06265, 0.9979, 0.01564, 0.06265, 0.9979, 0.01564, 0.06265, 0.9979, 0.1717, -0.9851, -0.002295, 0.1717, -0.9851, -0.002295, 0.1717, -0.9851, -0.002295, 0.1717, -0.9851, -0.002295, 0.0, 1.0, 0.0, 0.0, 1.0, 0.0, 0.0, 1.0, 0.0, 0.0, 1.0, 0.0, -1.0, 5.002e-09, 0.0, -1.0, 5.002e-09, 0.0, -1.0, 5.002e-09, 0.0, -1.0, 5.002e-09, 0.0, 0.0, -1.319e-07, -1.0, 0.0, -1.319e-07, -1.0, 0.0, -1.319e-07, -1.0, 0.0, -1.319e-07, -1.0, 1.0, 3.109e-09, 0.0, 1.0, 3.109e-09, 0.0, 1.0, 3.109e-09, 0.0, 1.0, 3.109e-09, 0.0, 0.0, 1.319e-07, 1.0, 0.0, 1.319e-07, 1.0, 0.0, 1.319e-07, 1.0, 0.0, 1.319e-07, 1.0, 0.0, -1.0, 0.0, 0.0, -1.0, 0.0, 0.0, -1.0, 0.0, 0.0, -1.0, 0.0, 0.0, 1.0, 0.0, 0.0, 1.0, 0.0, 0.0, 1.0, 0.0, 0.0, 1.0, 0.0, -1.0, 2.647e-08, 0.0, -1.0, 2.647e-08, 0.0, -1.0, 2.647e-08, 0.0, -1.0, 2.647e-08, 0.0, 0.0, -1.575e-07, -1.0, 0.0, -1.575e-07, -1.0, 0.0, -1.575e-07, -1.0, 0.0, -1.575e-07, -1.0, 1.0, 2.647e-08, 0.0, 1.0, 2.647e-08, 0.0, 1.0, 2.647e-08, 0.0, 1.0, 2.647e-08, 0.0, 0.0, 1.575e-07, 1.0, 0.0, 1.575e-07, 1.0, 0.0, 1.575e-07, 1.0, 0.0, 1.575e-07, 1.0, 0.0, -1.0, 0.0, 0.0, -1.0, 0.0, 0.0, -1.0, 0.0, 0.0, -1.0, 0.0, 0.0, 1.0, 0.0, 0.0, 1.0, 0.0, 0.0, 1.0, 0.0, 0.0, 1.0, 0.0])] * 3)])
me_cube_cube_001 = bpy.data.meshes.new('Cube_Cube.001')
me_cube_cube_001.from_pydata([(-1.618, 0.1739, -0.6249), (-1.301, 0.7043, -0.5236), (-1.134, 0.5371, -0.9989), (-1.301, 0.06177, -1.166), (0.4918, 0.1739, -1.483), (0.3905, 0.7043, -1.166), (0.8659, 0.5371, -0.9989), (1.033, 0.06177, -1.166), (1.675, -0.006372, 0.4496), (2.206, 0.276, 0.1996), (1.968, 0.8149, 0.142), (0.7859, 0.7926, 0.8691), (1.033, 0.06177, 1.168), (-0.7601, 0.1739, 1.485), (-0.7172, 0.8029, 1.145), (-1.134, 0.5371, 1.001), (-1.301, 0.06177, 1.168), (0.5027, -1.947, 0.627), (1.033, -1.63, 0.5257), (0.8659, -1.463, 1.001), (0.3905, -1.63, 1.168), (-1.034, 1.464, 0.5232), (-1.301, 0.7043, 0.5257), (-0.4223, 2.581, 0.2615), (-1.059, 2.697, 0.2984), (-0.3627, 1.147, 1.135), (0.1136, 1.171, 1.059), (0.2298, 1.486, -0.7366), (-0.3627, 1.523, -0.7521), (-1.059, 2.829, -0.3645), (-0.3963, 2.697, -0.3645), (-0.7851, 1.045, -0.6305), (-1.359, 0.7619, 0.001091), (-1.026, 1.523, -0.08926), (-0.771, -1.947, 0.627), (-0.1341, -2.063, 0.6639), (-0.1341, -1.688, 1.226), (-0.6588, -1.63, 1.168), (-0.771, -1.947, -0.6249), (-0.1341, -2.063, -0.6617), (-0.1341, -2.195, 0.001091), (-0.797, -2.063, 0.001091), (0.5027, -1.947, -0.6249), (1.033, -1.63, -0.5236), (1.091, -1.688, 0.001091), (0.5287, -2.063, 0.001091), (-0.7601, -1.1, 1.485), (-0.797, -0.4629, 1.601), (-1.359, -0.4629, 1.226), (-1.301, -0.9875, 1.168), (0.4918, -1.1, 1.485), (0.5287, -0.4629, 1.601), (-0.1341, -0.4629, 1.733), (-0.1341, -1.126, 1.601), (0.4918, 0.1739, 1.485), (-0.1341, 0.1999, 1.601), (1.35, -1.1, 0.627), (1.466, -0.4629, 0.6639), (1.091, -0.4629, 1.226), (1.033, -0.9875, 1.168), (1.35, -1.1, -0.6249), (1.466, -0.4629, -0.6617), (1.598, -0.4629, 0.001091), (1.466, -1.126, 0.001091), (1.533, 0.1644, -0.6016), (1.591, 0.6019, -0.6946), (2.394, 0.8868, -0.1373), (2.696, 0.4131, -0.0921), (2.102, 0.1413, 0.04732), (0.4918, -1.1, -1.483), (0.5287, -0.4629, -1.599), (1.091, -0.4629, -1.224), (1.033, -0.9875, -1.166), (-0.7601, -1.1, -1.483), (-0.797, -0.4629, -1.599), (-0.1341, -0.4629, -1.731), (-0.1341, -1.126, -1.599), (-0.7601, 0.1739, -1.483), (-0.6588, 0.7043, -1.166), (-0.1341, 0.7619, -1.224), (-0.1341, 0.1999, -1.599), (-1.618, -1.1, -0.6249), (-1.734, -0.4629, -0.6617), (-1.359, -0.4629, -1.224), (-1.301, -0.9875, -1.166), (-1.618, -1.1, 0.627), (-1.734, -0.4629, 0.6639), (-1.866, -0.4629, 0.001091), (-1.734, -1.126, 0.001091), (-1.618, 0.1739, 0.627), (-1.734, 0.1999, 0.001091), (-1.301, -1.63, 0.5257), (-1.359, -1.688, 0.001091), (-1.134, -1.463, 1.001), (-1.301, -1.63, -0.5236), (-1.134, -1.463, -0.9989), (-0.6588, -1.63, -1.166), (-0.1341, -1.688, -1.224), (0.3905, -1.63, -1.166), (0.8659, -1.463, -0.9989), (2.334, 0.9108, 0.1127), (1.945, -0.03449, 0.1232), (2.637, 0.4186, 0.1894)], [], [(0, 1, 2, 3), (4, 5, 6, 7), (8, 9, 10, 11, 12), (13, 14, 15, 16), (17, 18, 19, 20), (21, 22, 15, 14), (23, 24, 25, 26), (27, 28, 29, 30), (31, 1, 32, 33), (34, 35, 36, 37), (38, 39, 40, 41), (42, 43, 44, 45), (46, 47, 48, 49), (50, 51, 52, 53), (54, 26, 25, 55), (56, 57, 58, 59), (60, 61, 62, 63), (64, 65, 66, 67, 68), (69, 70, 71, 72), (73, 74, 75, 76), (77, 78, 79, 80), (81, 82, 83, 84), (85, 86, 87, 88), (89, 22, 32, 90), (86, 89, 90, 87), (48, 16, 89, 86), (16, 15, 22, 89), (91, 85, 88, 92), (93, 49, 85, 91), (49, 48, 86, 85), (94, 81, 84, 95), (92, 88, 81, 94), (88, 87, 82, 81), (74, 77, 80, 75), (83, 3, 77, 74), (3, 2, 78, 77), (96, 73, 76, 97), (95, 84, 73, 96), (84, 83, 74, 73), (98, 69, 72, 99), (97, 76, 69, 98), (76, 75, 70, 69), (61, 64, 68, 62), (71, 7, 64, 61), (7, 6, 65, 64), (43, 60, 63, 44), (99, 72, 60, 43), (72, 71, 61, 60), (18, 56, 59, 19), (44, 63, 56, 18), (63, 62, 57, 56), (51, 54, 55, 52), (58, 12, 54, 51), (12, 11, 26, 54), (20, 50, 53, 36), (19, 59, 50, 20), (59, 58, 51, 50), (37, 46, 49, 93), (36, 53, 46, 37), (53, 52, 47, 46), (39, 42, 45, 40), (97, 98, 42, 39), (98, 99, 43, 42), (94, 38, 41, 92), (95, 96, 38, 94), (96, 97, 39, 38), (91, 34, 37, 93), (92, 41, 34, 91), (41, 40, 35, 34), (28, 31, 33, 29), (79, 78, 31, 28), (78, 2, 1, 31), (65, 27, 30, 66), (6, 5, 27, 65), (5, 79, 28, 27), (10, 23, 26, 11), (66, 30, 23, 10, 100), (30, 29, 24, 23), (24, 21, 14, 25), (29, 33, 21, 24), (33, 32, 22, 21), (35, 17, 20, 36), (40, 45, 17, 35), (45, 44, 18, 17), (47, 13, 16, 48), (52, 55, 13, 47), (55, 25, 14, 13), (57, 8, 12, 58), (62, 68, 101, 8, 57), (102, 100, 10, 9), (70, 4, 7, 71), (75, 80, 4, 70), (80, 79, 5, 4), (82, 0, 3, 83), (87, 90, 0, 82), (90, 32, 1, 0), (101, 102, 9, 8), (68, 67, 102, 101), (67, 66, 100, 102)])
me_cube_cube_001.polygons.foreach_set('use_smooth', [True] * 99)
_k = set([(0, 1), (0, 3), (0, 82), (0, 90), (1, 2), (1, 31), (1, 32), (2, 3), (2, 78), (3, 77), (3, 83), (4, 5), (4, 7), (4, 70), (4, 80), (5, 6), (5, 27), (5, 79), (6, 7), (6, 65), (7, 64), (7, 71), (8, 9), (8, 12), (8, 57), (8, 101), (9, 10), (9, 102), (10, 11), (10, 23), (10, 100), (11, 12), (11, 26), (12, 54), (12, 58), (13, 14), (13, 16), (13, 47), (13, 55), (14, 15), (14, 21), (14, 25), (15, 16), (15, 22), (16, 48), (16, 89), (17, 18), (17, 20), (17, 35), (17, 45), (18, 19), (18, 44), (18, 56), (19, 20), (19, 59), (20, 36), (20, 50), (21, 22), (21, 24), (21, 33), (22, 32), (22, 89), (23, 24), (23, 26), (23, 30), (24, 25), (24, 29), (25, 26), (25, 55), (26, 54), (27, 28), (27, 30), (28, 29), (28, 31), (28, 79), (29, 30), (29, 33), (30, 66), (31, 33), (31, 78), (32, 33), (32, 90), (34, 35), (34, 37), (34, 41), (34, 91), (35, 36), (35, 40), (36, 37), (36, 53), (37, 46), (37, 93), (38, 39), (38, 41), (38, 94), (38, 96), (39, 40), (39, 42), (39, 97), (40, 41), (40, 45), (41, 92), (42, 43), (42, 45), (42, 98), (43, 44), (43, 60), (43, 99), (44, 45), (44, 63), (46, 47), (46, 49), (46, 53), (47, 48), (47, 52), (48, 49), (48, 86), (49, 85), (49, 93), (50, 51), (50, 53), (50, 59), (51, 52), (51, 54), (51, 58), (52, 53), (52, 55), (54, 55), (56, 57), (56, 59), (56, 63), (57, 58), (57, 62), (58, 59), (60, 61), (60, 63), (60, 72), (61, 62), (61, 64), (61, 71), (62, 63), (62, 68), (64, 65), (64, 68), (65, 66), (66, 67), (66, 100), (67, 68), (67, 102), (68, 101), (69, 70), (69, 72), (69, 76), (69, 98), (70, 71), (70, 75), (71, 72), (72, 99), (73, 74), (73, 76), (73, 84), (73, 96), (74, 75), (74, 77), (74, 83), (75, 76), (75, 80), (76, 97), (77, 78), (77, 80), (78, 79), (79, 80), (81, 82), (81, 84), (81, 88), (81, 94), (82, 83), (82, 87), (83, 84), (84, 95), (85, 86), (85, 88), (85, 91), (86, 87), (86, 89), (87, 88), (87, 90), (88, 92), (89, 90), (91, 92), (91, 93), (92, 94), (94, 95), (95, 96), (96, 97), (97, 98), (98, 99), (100, 102), (101, 102)])
me_cube_cube_001.attributes.new('sharp_edge', 'BOOLEAN', 'EDGE').data.foreach_set('value', [ (min(e.vertices), max(e.vertices)) in _k for e in me_cube_cube_001.edges])
_uv = me_cube_cube_001.uv_layers.new(name='UVMap')
_uv.uv.foreach_set('vector', [0.0, 0.0, 1.0, 0.0, 1.0, 1.0, 0.0, 1.0, 0.0, 0.0, 1.0, 0.0, 1.0, 1.0, 0.0, 1.0, 0.5, 1.0, 0.9755, 0.6545, 0.7939, 0.09549, 0.2061, 0.09549, 0.02447, 0.6545, 0.0, 0.0, 1.0, 0.0, 1.0, 1.0, 0.0, 1.0, 0.0, 0.0, 1.0, 0.0, 1.0, 1.0, 0.0, 1.0, 0.0, 0.0, 1.0, 0.0, 1.0, 1.0, 0.0, 1.0, 0.0, 0.0, 1.0, 0.0, 1.0, 1.0, 0.0, 1.0, 0.0, 0.0, 1.0, 0.0, 1.0, 1.0, 0.0, 1.0, 0.0, 0.0, 1.0, 0.0, 1.0, 1.0, 0.0, 1.0, 0.0, 0.0, 1.0, 0.0, 1.0, 1.0, 0.0, 1.0, 0.0, 0.0, 1.0, 0.0, 1.0, 1.0, 0.0, 1.0, 0.0, 0.0, 1.0, 0.0, 1.0, 1.0, 0.0, 1.0, 0.0, 0.0, 1.0, 0.0, 1.0, 1.0, 0.0, 1.0, 0.0, 0.0, 1.0, 0.0, 1.0, 1.0, 0.0, 1.0, 0.0, 0.0, 1.0, 0.0, 1.0, 1.0, 0.0, 1.0, 0.0, 0.0, 1.0, 0.0, 1.0, 1.0, 0.0, 1.0, 0.0, 0.0, 1.0, 0.0, 1.0, 1.0, 0.0, 1.0, 0.5, 1.0, 0.9755, 0.6545, 0.7939, 0.09549, 0.2061, 0.09549, 0.02447, 0.6545, 0.0, 0.0, 1.0, 0.0, 1.0, 1.0, 0.0, 1.0, 0.0, 0.0, 1.0, 0.0, 1.0, 1.0, 0.0, 1.0, 0.0, 0.0, 1.0, 0.0, 1.0, 1.0, 0.0, 1.0, 0.0, 0.0, 1.0, 0.0, 1.0, 1.0, 0.0, 1.0, 0.0, 0.0, 1.0, 0.0, 1.0, 1.0, 0.0, 1.0, 0.0, 0.0, 1.0, 0.0, 1.0, 1.0, 0.0, 1.0, 0.0, 0.0, 1.0, 0.0, 1.0, 1.0, 0.0, 1.0, 0.0, 0.0, 1.0, 0.0, 1.0, 1.0, 0.0, 1.0, 0.0, 0.0, 1.0, 0.0, 1.0, 1.0, 0.0, 1.0, 0.0, 0.0, 1.0, 0.0, 1.0, 1.0, 0.0, 1.0, 0.0, 0.0, 1.0, 0.0, 1.0, 1.0, 0.0, 1.0, 0.0, 0.0, 1.0, 0.0, 1.0, 1.0, 0.0, 1.0, 0.0, 0.0, 1.0, 0.0, 1.0, 1.0, 0.0, 1.0, 0.0, 0.0, 1.0, 0.0, 1.0, 1.0, 0.0, 1.0, 0.0, 0.0, 1.0, 0.0, 1.0, 1.0, 0.0, 1.0, 0.0, 0.0, 1.0, 0.0, 1.0, 1.0, 0.0, 1.0, 0.0, 0.0, 1.0, 0.0, 1.0, 1.0, 0.0, 1.0, 0.0, 0.0, 1.0, 0.0, 1.0, 1.0, 0.0, 1.0, 0.0, 0.0, 1.0, 0.0, 1.0, 1.0, 0.0, 1.0, 0.0, 0.0, 1.0, 0.0, 1.0, 1.0, 0.0, 1.0, 0.0, 0.0, 1.0, 0.0, 1.0, 1.0, 0.0, 1.0, 0.0, 0.0, 1.0, 0.0, 1.0, 1.0, 0.0, 1.0, 0.0, 0.0, 1.0, 0.0, 1.0, 1.0, 0.0, 1.0, 0.0, 0.0, 1.0, 0.0, 1.0, 1.0, 0.0, 1.0, 0.0, 0.0, 1.0, 0.0, 1.0, 1.0, 0.0, 1.0, 0.0, 0.0, 1.0, 0.0, 1.0, 1.0, 0.0, 1.0, 0.0, 0.0, 1.0, 0.0, 1.0, 1.0, 0.0, 1.0, 0.0, 0.0, 1.0, 0.0, 1.0, 1.0, 0.0, 1.0, 0.0, 0.0, 1.0, 0.0, 1.0, 1.0, 0.0, 1.0, 0.0, 0.0, 1.0, 0.0, 1.0, 1.0, 0.0, 1.0, 0.0, 0.0, 1.0, 0.0, 1.0, 1.0, 0.0, 1.0, 0.0, 0.0, 1.0, 0.0, 1.0, 1.0, 0.0, 1.0, 0.0, 0.0, 1.0, 0.0, 1.0, 1.0, 0.0, 1.0, 0.0, 0.0, 1.0, 0.0, 1.0, 1.0, 0.0, 1.0, 0.0, 0.0, 1.0, 0.0, 1.0, 1.0, 0.0, 1.0, 0.0, 0.0, 1.0, 0.0, 1.0, 1.0, 0.0, 1.0, 0.0, 0.0, 1.0, 0.0, 1.0, 1.0, 0.0, 1.0, 0.0, 0.0, 1.0, 0.0, 1.0, 1.0, 0.0, 1.0, 0.0, 0.0, 1.0, 0.0, 1.0, 1.0, 0.0, 1.0, 0.0, 0.0, 1.0, 0.0, 1.0, 1.0, 0.0, 1.0, 0.0, 0.0, 1.0, 0.0, 1.0, 1.0, 0.0, 1.0, 0.0, 0.0, 1.0, 0.0, 1.0, 1.0, 0.0, 1.0, 0.0, 0.0, 1.0, 0.0, 1.0, 1.0, 0.0, 1.0, 0.0, 0.0, 1.0, 0.0, 1.0, 1.0, 0.0, 1.0, 0.0, 0.0, 1.0, 0.0, 1.0, 1.0, 0.0, 1.0, 0.0, 0.0, 1.0, 0.0, 1.0, 1.0, 0.0, 1.0, 0.0, 0.0, 1.0, 0.0, 1.0, 1.0, 0.0, 1.0, 0.0, 0.0, 1.0, 0.0, 1.0, 1.0, 0.0, 1.0, 0.0, 0.0, 1.0, 0.0, 1.0, 1.0, 0.0, 1.0, 0.0, 0.0, 1.0, 0.0, 1.0, 1.0, 0.0, 1.0, 0.0, 0.0, 1.0, 0.0, 1.0, 1.0, 0.0, 1.0, 0.0, 0.0, 1.0, 0.0, 1.0, 1.0, 0.0, 1.0, 0.0, 0.0, 1.0, 0.0, 1.0, 1.0, 0.0, 1.0, 0.0, 0.0, 1.0, 0.0, 1.0, 1.0, 0.0, 1.0, 0.0, 0.0, 1.0, 0.0, 1.0, 1.0, 0.0, 1.0, 0.0, 0.0, 1.0, 0.0, 1.0, 1.0, 0.0, 1.0, 0.0, 0.0, 1.0, 0.0, 1.0, 1.0, 0.0, 1.0, 0.0, 0.0, 1.0, 0.0, 1.0, 1.0, 0.0, 1.0, 0.5, 1.0, 0.9755, 0.6545, 0.7939, 0.09549, 0.2061, 0.09549, 0.02447, 0.6545, 0.0, 0.0, 1.0, 0.0, 1.0, 1.0, 0.0, 1.0, 0.0, 0.0, 1.0, 0.0, 1.0, 1.0, 0.0, 1.0, 0.0, 0.0, 1.0, 0.0, 1.0, 1.0, 0.0, 1.0, 0.0, 0.0, 1.0, 0.0, 1.0, 1.0, 0.0, 1.0, 0.0, 0.0, 1.0, 0.0, 1.0, 1.0, 0.0, 1.0, 0.0, 0.0, 1.0, 0.0, 1.0, 1.0, 0.0, 1.0, 0.0, 0.0, 1.0, 0.0, 1.0, 1.0, 0.0, 1.0, 0.0, 0.0, 1.0, 0.0, 1.0, 1.0, 0.0, 1.0, 0.0, 0.0, 1.0, 0.0, 1.0, 1.0, 0.0, 1.0, 0.0, 0.0, 1.0, 0.0, 1.0, 1.0, 0.0, 1.0, 0.0, 0.0, 1.0, 0.0, 1.0, 1.0, 0.0, 1.0, 0.5, 1.0, 0.9755, 0.6545, 0.7939, 0.09549, 0.2061, 0.09549, 0.02447, 0.6545, 0.0, 0.0, 1.0, 0.0, 1.0, 1.0, 0.0, 1.0, 0.0, 0.0, 1.0, 0.0, 1.0, 1.0, 0.0, 1.0, 0.0, 0.0, 1.0, 0.0, 1.0, 1.0, 0.0, 1.0, 0.0, 0.0, 1.0, 0.0, 1.0, 1.0, 0.0, 1.0, 0.0, 0.0, 1.0, 0.0, 1.0, 1.0, 0.0, 1.0, 0.0, 0.0, 1.0, 0.0, 1.0, 1.0, 0.0, 1.0, 0.0, 0.0, 1.0, 0.0, 1.0, 1.0, 0.0, 1.0, 0.0, 0.0, 1.0, 0.0, 1.0, 1.0, 0.0, 1.0, 0.0, 0.0, 1.0, 0.0, 1.0, 1.0, 0.0, 1.0, 0.0, 0.0, 1.0, 0.0, 1.0, 1.0, 0.0, 1.0])
me_cube_cube_001.materials.append(mat_none)
me_cube_cube_001.use_remesh_preserve_volume = False
me_cube_cube_001.use_remesh_preserve_attributes = False
me_cube_cube_001.use_mirror_vertex_groups = False
me_cube_cube_001.update()
me_cube_cube_001.normals_split_custom_set([tuple(v) for v in zip(*[iter([-0.7327, 0.4812, -0.4812, -0.7327, 0.4812, -0.4812, -0.7327, 0.4812, -0.4812, -0.7327, 0.4812, -0.4812, 0.4812, 0.4812, -0.7327, 0.4812, 0.4812, -0.7327, 0.4812, 0.4812, -0.7327, 0.4812, 0.4812, -0.7327, 0.5567, 0.2709, 0.7853, 0.5567, 0.2709, 0.7853, 0.5567, 0.2709, 0.7853, 0.5567, 0.2709, 0.7853, 0.5567, 0.2709, 0.7853, -0.524, 0.4358, 0.7318, -0.524, 0.4358, 0.7318, -0.524, 0.4358, 0.7318, -0.524, 0.4358, 0.7318, 0.4812, -0.7327, 0.4812, 0.4812, -0.7327, 0.4812, 0.4812, -0.7327, 0.4812, 0.4812, -0.7327, 0.4812, -0.7012, 0.3852, 0.5999, -0.7012, 0.3852, 0.5999, -0.7012, 0.3852, 0.5999, -0.7012, 0.3852, 0.5999, 0.1291, 0.5201, 0.8443, 0.1291, 0.5201, 0.8443, 0.1291, 0.5201, 0.8443, 0.1291, 0.5201, 0.8443, 0.05396, 0.3144, -0.9478, 0.05396, 0.3144, -0.9478, 0.05396, 0.3144, -0.9478, 0.05396, 0.3144, -0.9478, -0.7429, 0.4914, -0.4545, -0.7429, 0.4914, -0.4545, -0.7429, 0.4914, -0.4545, -0.7429, 0.4914, -0.4545, -0.1673, -0.8273, 0.5363, -0.1673, -0.8273, 0.5363, -0.1673, -0.8273, 0.5363, -0.1673, -0.8273, 0.5363, -0.1892, -0.9635, -0.1892, -0.1892, -0.9635, -0.1892, -0.1892, -0.9635, -0.1892, -0.1892, -0.9635, -0.1892, 0.5389, -0.8263, -0.1638, 0.5389, -0.8263, -0.1638, 0.5389, -0.8263, -0.1638, 0.5389, -0.8263, -0.1638, -0.5363, -0.1673, 0.8273, -0.5363, -0.1673, 0.8273, -0.5363, -0.1673, 0.8273, -0.5363, -0.1673, 0.8273, 0.1892, -0.1892, 0.9635, 0.1892, -0.1892, 0.9635, 0.1892, -0.1892, 0.9635, 0.1892, -0.1892, 0.9635, 0.1545, 0.4514, 0.8789, 0.1545, 0.4514, 0.8789, 0.1545, 0.4514, 0.8789, 0.1545, 0.4514, 0.8789, 0.8273, -0.1673, 0.5363, 0.8273, -0.1673, 0.5363, 0.8273, -0.1673, 0.5363, 0.8273, -0.1673, 0.5363, 0.9635, -0.1892, -0.1892, 0.9635, -0.1892, -0.1892, 0.9635, -0.1892, -0.1892, 0.9635, -0.1892, -0.1892, 0.4946, -0.3343, -0.8023, 0.4946, -0.3343, -0.8023, 0.4946, -0.3343, -0.8023, 0.4946, -0.3343, -0.8023, 0.4946, -0.3343, -0.8023, 0.5363, -0.1673, -0.8273, 0.5363, -0.1673, -0.8273, 0.5363, -0.1673, -0.8273, 0.5363, -0.1673, -0.8273, -0.1892, -0.1892, -0.9635, -0.1892, -0.1892, -0.9635, -0.1892, -0.1892, -0.9635, -0.1892, -0.1892, -0.9635, -0.1638, 0.5389, -0.8263, -0.1638, 0.5389, -0.8263, -0.1638, 0.5389, -0.8263, -0.1638, 0.5389, -0.8263, -0.8273, -0.1673, -0.5363, -0.8273, -0.1673, -0.5363, -0.8273, -0.1673, -0.5363, -0.8273, -0.1673, -0.5363, -0.9635, -0.1892, 0.1892, -0.9635, -0.1892, 0.1892, -0.9635, -0.1892, 0.1892, -0.9635, -0.1892, 0.1892, -0.8263, 0.5389, 0.1638, -0.8263, 0.5389, 0.1638, -0.8263, 0.5389, 0.1638, -0.8263, 0.5389, 0.1638, -0.9635, 0.1892, 0.1892, -0.9635, 0.1892, 0.1892, -0.9635, 0.1892, 0.1892, -0.9635, 0.1892, 0.1892, -0.8273, 0.1673, 0.5363, -0.8273, 0.1673, 0.5363, -0.8273, 0.1673, 0.5363, -0.8273, 0.1673, 0.5363, -0.7327, 0.4812, 0.4812, -0.7327, 0.4812, 0.4812, -0.7327, 0.4812, 0.4812, -0.7327, 0.4812, 0.4812, -0.8263, -0.5389, 0.1638, -0.8263, -0.5389, 0.1638, -0.8263, -0.5389, 0.1638, -0.8263, -0.5389, 0.1638, -0.7327, -0.4812, 0.4812, -0.7327, -0.4812, 0.4812, -0.7327, -0.4812, 0.4812, -0.7327, -0.4812, 0.4812, -0.8273, -0.1673, 0.5363, -0.8273, -0.1673, 0.5363, -0.8273, -0.1673, 0.5363, -0.8273, -0.1673, 0.5363, -0.7327, -0.4812, -0.4812, -0.7327, -0.4812, -0.4812, -0.7327, -0.4812, -0.4812, -0.7327, -0.4812, -0.4812, -0.8263, -0.5389, -0.1638, -0.8263, -0.5389, -0.1638, -0.8263, -0.5389, -0.1638, -0.8263, -0.5389, -0.1638, -0.9635, -0.1892, -0.1892, -0.9635, -0.1892, -0.1892, -0.9635, -0.1892, -0.1892, -0.9635, -0.1892, -0.1892, -0.1892, 0.1892, -0.9635, -0.1892, 0.1892, -0.9635, -0.1892, 0.1892, -0.9635, -0.1892, 0.1892, -0.9635, -0.5363, 0.1673, -0.8273, -0.5363, 0.1673, -0.8273, -0.5363, 0.1673, -0.8273, -0.5363, 0.1673, -0.8273, -0.4812, 0.4812, -0.7327, -0.4812, 0.4812, -0.7327, -0.4812, 0.4812, -0.7327, -0.4812, 0.4812, -0.7327, -0.1638, -0.5389, -0.8263, -0.1638, -0.5389, -0.8263, -0.1638, -0.5389, -0.8263, -0.1638, -0.5389, -0.8263, -0.4812, -0.4812, -0.7327, -0.4812, -0.4812, -0.7327, -0.4812, -0.4812, -0.7327, -0.4812, -0.4812, -0.7327, -0.5363, -0.1673, -0.8273, -0.5363, -0.1673, -0.8273, -0.5363, -0.1673, -0.8273, -0.5363, -0.1673, -0.8273, 0.4812, -0.4812, -0.7327, 0.4812, -0.4812, -0.7327, 0.4812, -0.4812, -0.7327, 0.4812, -0.4812, -0.7327, 0.1638, -0.5389, -0.8263, 0.1638, -0.5389, -0.8263, 0.1638, -0.5389, -0.8263, 0.1638, -0.5389, -0.8263, 0.1892, -0.1892, -0.9635, 0.1892, -0.1892, -0.9635, 0.1892, -0.1892, -0.9635, 0.1892, -0.1892, -0.9635, 0.8256, -0.3444, -0.4469, 0.8256, -0.3444, -0.4469, 0.8256, -0.3444, -0.4469, 0.8256, -0.3444, -0.4469, 0.7857, 0.05625, -0.616, 0.7857, 0.05625, -0.616, 0.7857, 0.05625, -0.616, 0.7857, 0.05625, -0.616, 0.5609, 0.1336, -0.817, 0.5609, 0.1336, -0.817, 0.5609, 0.1336, -0.817, 0.5609, 0.1336, -0.817, 0.8263, -0.5389, -0.1638, 0.8263, -0.5389, -0.1638, 0.8263, -0.5389, -0.1638, 0.8263, -0.5389, -0.1638, 0.7327, -0.4812, -0.4812, 0.7327, -0.4812, -0.4812, 0.7327, -0.4812, -0.4812, 0.7327, -0.4812, -0.4812, 0.8273, -0.1673, -0.5363, 0.8273, -0.1673, -0.5363, 0.8273, -0.1673, -0.5363, 0.8273, -0.1673, -0.5363, 0.7327, -0.4812, 0.4812, 0.7327, -0.4812, 0.4812, 0.7327, -0.4812, 0.4812, 0.7327, -0.4812, 0.4812, 0.8263, -0.5389, 0.1638, 0.8263, -0.5389, 0.1638, 0.8263, -0.5389, 0.1638, 0.8263, -0.5389, 0.1638, 0.9635, -0.1892, 0.1892, 0.9635, -0.1892, 0.1892, 0.9635, -0.1892, 0.1892, 0.9635, -0.1892, 0.1892, 0.1892, 0.1892, 0.9635, 0.1892, 0.1892, 0.9635, 0.1892, 0.1892, 0.9635, 0.1892, 0.1892, 0.9635, 0.5363, 0.1673, 0.8273, 0.5363, 0.1673, 0.8273, 0.5363, 0.1673, 0.8273, 0.5363, 0.1673, 0.8273, 0.4964, 0.4826, 0.7216, 0.4964, 0.4826, 0.7216, 0.4964, 0.4826, 0.7216, 0.4964, 0.4826, 0.7216, 0.1638, -0.5389, 0.8263, 0.1638, -0.5389, 0.8263, 0.1638, -0.5389, 0.8263, 0.1638, -0.5389, 0.8263, 0.4812, -0.4812, 0.7327, 0.4812, -0.4812, 0.7327, 0.4812, -0.4812, 0.7327, 0.4812, -0.4812, 0.7327, 0.5363, -0.1673, 0.8273, 0.5363, -0.1673, 0.8273, 0.5363, -0.1673, 0.8273, 0.5363, -0.1673, 0.8273, -0.4812, -0.4812, 0.7327, -0.4812, -0.4812, 0.7327, -0.4812, -0.4812, 0.7327, -0.4812, -0.4812, 0.7327, -0.1638, -0.5389, 0.8263, -0.1638, -0.5389, 0.8263, -0.1638, -0.5389, 0.8263, -0.1638, -0.5389, 0.8263, -0.1892, -0.1892, 0.9635, -0.1892, -0.1892, 0.9635, -0.1892, -0.1892, 0.9635, -0.1892, -0.1892, 0.9635, 0.1892, -0.9635, -0.1892, 0.1892, -0.9635, -0.1892, 0.1892, -0.9635, -0.1892, 0.1892, -0.9635, -0.1892, 0.1673, -0.8273, -0.5363, 0.1673, -0.8273, -0.5363, 0.1673, -0.8273, -0.5363, 0.1673, -0.8273, -0.5363, 0.4812, -0.7327, -0.4812, 0.4812, -0.7327, -0.4812, 0.4812, -0.7327, -0.4812, 0.4812, -0.7327, -0.4812, -0.5389, -0.8263, -0.1638, -0.5389, -0.8263, -0.1638, -0.5389, -0.8263, -0.1638, -0.5389, -0.8263, -0.1638, -0.4812, -0.7327, -0.4812, -0.4812, -0.7327, -0.4812, -0.4812, -0.7327, -0.4812, -0.4812, -0.7327, -0.4812, -0.1673, -0.8273, -0.5363, -0.1673, -0.8273, -0.5363, -0.1673, -0.8273, -0.5363, -0.1673, -0.8273, -0.5363, -0.4812, -0.7327, 0.4812, -0.4812, -0.7327, 0.4812, -0.4812, -0.7327, 0.4812, -0.4812, -0.7327, 0.4812, -0.5389, -0.8263, 0.1638, -0.5389, -0.8263, 0.1638, -0.5389, -0.8263, 0.1638, -0.5389, -0.8263, 0.1638, -0.1892, -0.9635, 0.1892, -0.1892, -0.9635, 0.1892, -0.1892, -0.9635, 0.1892, -0.1892, -0.9635, 0.1892, -0.7071, -0.003182, -0.7071, -0.7071, -0.003182, -0.7071, -0.7071, -0.003182, -0.7071, -0.7071, -0.003182, -0.7071, -0.4358, 0.5268, -0.7298, -0.4358, 0.5268, -0.7298, -0.4358, 0.5268, -0.7298, -0.4358, 0.5268, -0.7298, -0.5003, 0.7066, -0.5003, -0.5003, 0.7066, -0.5003, -0.5003, 0.7066, -0.5003, -0.5003, 0.7066, -0.5003, 0.3569, 0.4638, -0.8109, 0.357, 0.4638, -0.8109, 0.3533, 0.4632, -0.8128, 0.3533, 0.4632, -0.8128, 0.3578, 0.4639, -0.8104, 0.3578, 0.4639, -0.8104, 0.357, 0.4638, -0.8109, 0.3569, 0.4638, -0.8109, 0.09942, 0.5205, -0.8481, 0.09942, 0.5205, -0.8481, 0.09942, 0.5205, -0.8481, 0.09942, 0.5205, -0.8481, 0.4534, 0.5457, 0.7047, 0.4534, 0.5457, 0.7047, 0.4534, 0.5457, 0.7047, 0.4534, 0.5457, 0.7047, 0.496, 0.77, 0.4013, 0.496, 0.77, 0.4013, 0.496, 0.77, 0.4013, 0.496, 0.77, 0.4013, 0.496, 0.77, 0.4013, 0.1892, 0.9635, 0.1892, 0.1892, 0.9635, 0.1892, 0.1892, 0.9635, 0.1892, 0.1892, 0.9635, 0.1892, -0.591, 0.2379, 0.7708, -0.591, 0.2379, 0.7708, -0.591, 0.2379, 0.7708, -0.591, 0.2379, 0.7708, -0.9996, -0.02525, -0.01009, -0.9996, -0.02525, -0.01009, -0.9996, -0.02525, -0.01009, -0.9996, -0.02525, -0.01009, -0.9255, 0.3705, 0.07812, -0.9255, 0.3705, 0.07812, -0.9255, 0.3705, 0.07812, -0.9255, 0.3705, 0.07812, 0.1673, -0.8273, 0.5363, 0.1673, -0.8273, 0.5363, 0.1673, -0.8273, 0.5363, 0.1673, -0.8273, 0.5363, 0.1892, -0.9635, 0.1892, 0.1892, -0.9635, 0.1892, 0.1892, -0.9635, 0.1892, 0.1892, -0.9635, 0.1892, 0.5389, -0.8263, 0.1638, 0.5389, -0.8263, 0.1638, 0.5389, -0.8263, 0.1638, 0.5389, -0.8263, 0.1638, -0.5363, 0.1673, 0.8273, -0.5363, 0.1673, 0.8273, -0.5363, 0.1673, 0.8273, -0.5363, 0.1673, 0.8273, -0.1892, 0.1892, 0.9635, -0.1892, 0.1892, 0.9635, -0.1892, 0.1892, 0.9635, -0.1892, 0.1892, 0.9635, -0.2522, 0.4167, 0.8733, -0.2522, 0.4167, 0.8733, -0.2522, 0.4167, 0.8733, -0.2522, 0.4167, 0.8733, 0.7833, 0.05081, 0.6196, 0.7833, 0.05081, 0.6196, 0.7833, 0.05081, 0.6196, 0.7833, 0.05081, 0.6196, 0.8093, -0.4958, 0.3149, 0.8093, -0.4958, 0.3149, 0.8093, -0.4958, 0.3149, 0.8093, -0.4958, 0.3149, 0.8093, -0.4958, 0.3149, 0.009154, 0.1338, 0.991, 0.009154, 0.1338, 0.991, 0.009154, 0.1338, 0.991, 0.009154, 0.1338, 0.991, 0.5363, 0.1673, -0.8273, 0.5363, 0.1673, -0.8273, 0.5363, 0.1673, -0.8273, 0.5363, 0.1673, -0.8273, 0.1892, 0.1892, -0.9635, 0.1892, 0.1892, -0.9635, 0.1892, 0.1892, -0.9635, 0.1892, 0.1892, -0.9635, 0.1638, 0.5389, -0.8263, 0.1638, 0.5389, -0.8263, 0.1638, 0.5389, -0.8263, 0.1638, 0.5389, -0.8263, -0.8273, 0.1673, -0.5363, -0.8273, 0.1673, -0.5363, -0.8273, 0.1673, -0.5363, -0.8273, 0.1673, -0.5363, -0.9635, 0.1892, -0.1892, -0.9635, 0.1892, -0.1892, -0.9635, 0.1892, -0.1892, -0.9635, 0.1892, -0.1892, -0.8263, 0.5389, -0.1638, -0.8263, 0.5389, -0.1638, -0.8263, 0.5389, -0.1638, -0.8263, 0.5389, -0.1638, 0.434, -0.5419, 0.7197, 0.434, -0.5419, 0.7197, 0.434, -0.5419, 0.7197, 0.434, -0.5419, 0.7197, 0.4819, -0.8677, -0.1221, 0.4819, -0.8677, -0.1221, 0.4819, -0.8677, -0.1221, 0.4819, -0.8677, -0.1221, 0.8282, 0.5384, 0.1557, 0.8282, 0.5384, 0.1557, 0.8282, 0.5384, 0.1557, 0.8282, 0.5384, 0.1557])] * 3)])

# ---- objects
ob_blorb = bpy.data.objects.new('blorb', me_cube_001)
ob_cone_001 = bpy.data.objects.new('Cone.001', me_cone_001)
ob_cone = bpy.data.objects.new('Cone', me_cone)
ob_cube_001 = bpy.data.objects.new('Cube.001', me_cube)
ob_bigpillier = bpy.data.objects.new('bigpillier', me_cylinder)
ob_soucube = bpy.data.objects.new('soucube', me_cube_002)
ob_plane_001 = bpy.data.objects.new('Plane.001', me_plane_001)
ob_plane = bpy.data.objects.new('Plane', me_plane)
ob_oeuf = bpy.data.objects.new('oeuf', me_cube_cube_001)
ob_camera = bpy.data.objects.new('Camera', cam_camera)

# ---- transforms, parenting, visibility, modifiers, constraints
ob_blorb.location = (-25.82, -27.23, -0.2444)
ob_blorb.lineart.crease_threshold = 0.0
ob_cone_001.location = (177.3, -123.4, -86.83)
ob_cone_001.lineart.crease_threshold = 0.0
ob_cone.location = (-147.1, 49.5, -91.25)
ob_cone.scale = (14.38, 14.38, 14.38)
ob_cone.lineart.crease_threshold = 0.0
ob_cube_001.location = (187.7, 28.0, 32.74)
ob_cube_001.lineart.crease_threshold = 0.0
ob_bigpillier.location = (61.0, 28.0, -66.12)
ob_bigpillier.scale = (23.86, 23.86, 23.86)
ob_bigpillier.lineart.crease_threshold = 0.0
ob_soucube.location = (-37.76, -33.71, -67.49)
ob_soucube.lineart.crease_threshold = 0.0
ob_plane_001.location = (1.165, -34.14, -72.36)
ob_plane_001.lineart.crease_threshold = 0.0
ob_plane.location = (0.0, 0.0, 0.0)
ob_plane.rotation_euler = (1.571, -0.0, 0.0)
ob_plane.lineart.crease_threshold = 0.0
ob_oeuf.location = (-0.9267, -0.1471, -4.048)
ob_oeuf.rotation_euler = (1.571, -0.0, 0.0)
ob_oeuf.lineart.crease_threshold = 0.0
ob_camera.location = (7.481, -6.508, 5.344)
ob_camera.rotation_euler = (1.109, 0.0, 0.8149)
ob_camera.lock_rotations_4d = False
ob_camera.empty_display_type = 'ARROWS'
ob_camera.color = (0.0, 0.0, 0.0, 0.0)
ob_camera.display_type = 'WIRE'
ob_camera.lineart.crease_threshold = 0.0

# ---- collection membership
col_collection_1.objects.link(ob_blorb)
col_collection_1.objects.link(ob_cone_001)
col_collection_1.objects.link(ob_cone)
col_collection_1.objects.link(ob_cube_001)
col_collection_1.objects.link(ob_bigpillier)
col_collection_1.objects.link(ob_soucube)
col_collection_1.objects.link(ob_plane_001)
col_collection_1.objects.link(ob_plane)
col_collection_1.objects.link(ob_oeuf)
col_collection_1.objects.link(ob_camera)

# ---- scene / render settings (as saved in the file)
scene.camera = ob_camera
scene.frame_start = 1; scene.frame_end = 250; scene.frame_set(95)
scene.render.engine = 'BLENDER_EEVEE_NEXT'
scene.render.resolution_percentage = 50
scene.render.dither_intensity = 0.0
scene.cycles.use_denoising = False
scene.cycles.samples = 128
scene.cycles.sampling_pattern = 'TABULATED_SOBOL'
scene.cycles.use_adaptive_sampling = False
scene.cycles.use_light_tree = False
scene.cycles.blur_glossy = 0.0
scene.cycles.sample_clamp_indirect = 0.0
scene.view_settings.view_transform = 'Standard'
bpy.context.view_layer.update()

# ---- added for rendering (the .blend has no usable light): sun
light_auto_sun = bpy.data.lights.new('AutoSun', 'SUN')
light_auto_sun.energy = 3.0
light_auto_sun.angle = 0.0523599
ob_auto_sun = bpy.data.objects.new('AutoSun', light_auto_sun)
scene.collection.objects.link(ob_auto_sun)
ob_auto_sun.rotation_euler = (0.872665, 0.174533, 0.523599)
bpy.context.view_layer.update()
